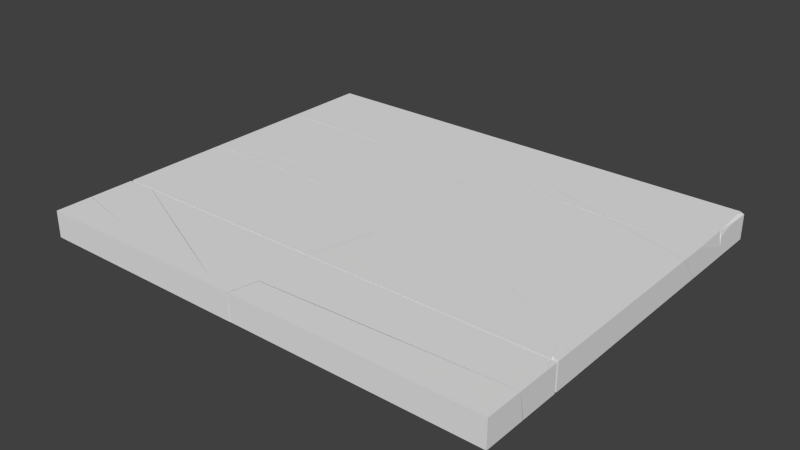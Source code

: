 # Source: SignPost_EXP_24.blend  (saved by Blender 2.76.0; exported with 4.5.12 LTS)
import bpy
from mathutils import Matrix  # noqa: F401  (used for matrix-valued properties, if any)

bpy.ops.wm.read_factory_settings(use_empty=True)
scene = bpy.context.scene
scene.name = 'Scene'

# ---- collections
col_collection_2 = bpy.data.collections.new('Collection 2'); scene.collection.children.link(col_collection_2)

# ---- world
world_world = bpy.data.worlds.new('World'); scene.world = world_world
world_world.color = (0.05088, 0.05088, 0.05088)
world_world.use_sun_shadow = False
world_world.sun_shadow_jitter_overblur = 0.0
world_world.cycles.sampling_method = 'MANUAL'
world_world.cycles.sample_map_resolution = 256

# ---- meshes
me_mesh_055 = bpy.data.meshes.new('Mesh.055')
me_mesh_055.from_pydata([(0.03214, -0.04376, 0.03508), (0.07051, -0.09651, -0.007265), (0.07051, -0.06076, 0.03508), (0.04694, -0.102, -0.03405), (0.07051, -0.102, -0.01492), (-0.1514, 0.06319, 0.03508), (-0.1998, 0.04178, -0.03405), (0.01476, 0.0956, 0.03508), (-0.1304, 0.05531, -0.03405), (0.07051, 0.1063, 0.03508), (0.07051, 0.09388, -0.03405), (0.07051, -0.102, -0.03405), (0.07051, -0.06076, 0.03508), (0.07051, -0.09651, -0.007265), (0.07051, -0.102, -0.01492), (0.07051, 0.09388, -0.03405), (0.07051, 0.1063, 0.03508), (0.01476, 0.0956, 0.03508), (-0.1514, 0.06319, 0.03508), (0.03214, -0.04376, 0.03508), (0.04694, -0.102, -0.03405), (-0.1998, 0.04178, -0.03405), (-0.1304, 0.05531, -0.03405)], [], [(19, 13, 12), (21, 18, 17, 22), (22, 17, 16, 15), (9, 2, 1, 14, 11, 10), (2, 9, 7, 5, 0), (20, 11, 14), (11, 20, 6, 8, 10), (18, 21, 3, 4, 13, 19)])
_k = set([(0, 2), (0, 5), (1, 2), (1, 14), (3, 4), (3, 21), (4, 13), (5, 7), (6, 8), (6, 20), (7, 9), (8, 10), (9, 10), (12, 13), (12, 19), (14, 20), (15, 16), (15, 22), (16, 17), (17, 18), (18, 19), (21, 22)])
me_mesh_055.attributes.new('sharp_edge', 'BOOLEAN', 'EDGE').data.foreach_set('value', [ (min(e.vertices), max(e.vertices)) in _k for e in me_mesh_055.edges])
_uv = me_mesh_055.uv_layers.new(name='UVMap')
_uv.uv.foreach_set('vector', [1.0, 0.3367, 1.0, 0.6233, 0.7131, 0.3381, 0.2947, 0.0, 0.7056, 0.0, 0.7021, 0.7021, 0.2932, 0.2932, 1.0, 0.2932, 1.0, 0.7021, 0.8431, 0.7021, 0.4343, 0.2931, 0.0007367, 0.0, 0.0007367, 0.0, 0.0007367, 0.0, 0.0007367, 0.0, 0.0007367, 0.0, 0.0007367, 0.0, 0.0007367, 0.0, 0.0007367, 0.0, 0.0007367, 0.0, 0.0007367, 0.0, 0.0007367, 0.0, 0.0007367, 0.0, 0.0007367, 0.0, 0.0007367, 0.0, 0.9973, 0.7561, 0.9781, 0.7561, 0.7768, 0.6221, 0.8334, 0.6095, 0.9973, 0.5735, 1.0, 0.2944, 1.0, 0.7053, 0.7867, 0.6588, 0.6725, 0.6539, 0.6233, 0.6233, 0.3367, 0.3367])
me_mesh_055.use_remesh_preserve_volume = False
me_mesh_055.use_remesh_preserve_attributes = False
me_mesh_055.use_mirror_vertex_groups = False
me_mesh_055.update()
me_mesh_054 = bpy.data.meshes.new('Mesh.054')
me_mesh_054.from_pydata([(-0.3302, -0.04584, 0.03369), (-0.3265, -0.03385, -0.03545), (-0.3278, -0.0632, -0.03545), (-0.3309, -0.0632, 0.03369), (-0.2991, 0.1026, 0.03369), (-0.3025, 0.08092, -0.03545), (-0.213, 0.1027, 0.03369), (-0.09671, 0.08122, -0.03545), (0.06969, 0.102, 0.03369), (0.02164, 0.08095, -0.03545), (0.1845, 0.03495, 0.03369), (0.2797, -0.0632, -0.02615), (0.2684, -0.0632, -0.03545), (0.2524, -0.004866, 0.03369), (0.2914, -0.05836, -0.009586), (0.2914, -0.0632, -0.01645), (0.2761, -0.0632, 0.03369), (0.2914, -0.0632, -0.004647), (-0.3265, -0.03385, -0.03545), (-0.3278, -0.0632, -0.03545), (-0.3309, -0.0632, 0.03369), (-0.3302, -0.04584, 0.03369), (-0.2991, 0.1026, 0.03369), (-0.3025, 0.08092, -0.03545), (-0.213, 0.1027, 0.03369), (-0.09671, 0.08122, -0.03545), (0.02164, 0.08095, -0.03545), (0.06969, 0.102, 0.03369), (0.2797, -0.0632, -0.02615), (0.2684, -0.0632, -0.03545), (0.1845, 0.03495, 0.03369), (0.2914, -0.05836, -0.009586), (0.2914, -0.0632, -0.01645), (0.2524, -0.004866, 0.03369), (0.2761, -0.0632, 0.03369), (0.2914, -0.0632, -0.004647)], [], [(21, 18, 19, 20), (23, 4, 24, 25), (27, 26, 25, 24), (30, 28, 29, 26, 27), (33, 31, 32, 28, 30), (31, 33, 34, 35), (17, 15, 14), (15, 17, 16, 3, 2, 12, 11), (3, 16, 13, 10, 8, 6, 22, 0), (12, 2, 1, 5, 7, 9), (21, 4, 23, 18)])
_k = set([(0, 3), (0, 22), (1, 2), (1, 5), (2, 3), (4, 21), (4, 24), (5, 7), (6, 8), (6, 22), (7, 9), (8, 10), (9, 12), (10, 13), (11, 12), (11, 15), (13, 16), (14, 15), (14, 17), (16, 17), (18, 19), (18, 23), (19, 20), (20, 21), (23, 25), (24, 27), (25, 26), (26, 29), (27, 30), (28, 29), (28, 32), (30, 33), (31, 32), (31, 35), (33, 34), (34, 35)])
me_mesh_054.attributes.new('sharp_edge', 'BOOLEAN', 'EDGE').data.foreach_set('value', [ (min(e.vertices), max(e.vertices)) in _k for e in me_mesh_054.edges])
_uv = me_mesh_054.uv_layers.new(name='UVMap')
_uv.uv.foreach_set('vector', [1.0, 0.2947, 1.0, 0.7042, 0.8195, 0.704, 0.8932, 0.2946, 1.0, 0.2982, 1.0, 0.7065, 0.7053, 0.7053, 0.2952, 0.2952, 0.297, 0.0, 0.7057, 0.0, 1.0, 0.2952, 1.0, 0.7053, 0.3379, 0.0, 0.7402, 0.0, 0.7934, 0.06754, 0.7057, 0.7057, 0.297, 0.297, 0.3368, 0.0, 0.6282, 0.0, 0.7349, 0.06041, 1.0, 0.2598, 1.0, 0.6621, 0.6282, 0.6282, 0.3368, 0.3368, 0.5718, 0.3367, 0.6391, 0.5949, 0.0007367, 0.0, 0.0007367, 0.0, 0.0007367, 0.0, 0.0007367, 0.0, 0.0007367, 0.0, 0.0007367, 0.0, 0.0007367, 0.0, 0.0007367, 0.0, 0.0007367, 0.0, 0.0007367, 0.0, 0.0007367, 0.0, 0.0007367, 0.0, 0.0007367, 0.0, 0.0007367, 0.0, 0.0007367, 0.0, 0.0007367, 0.0, 0.0007367, 0.0, 0.0007367, 0.0, 0.9786, 0.7561, 0.4922, 0.7561, 0.4933, 0.7287, 0.5129, 0.6218, 0.6807, 0.6215, 0.7773, 0.6217, 0.7053, 0.0, 0.7065, 0.7065, 0.2982, 0.2982, 0.2958, 0.0])
me_mesh_054.use_remesh_preserve_volume = False
me_mesh_054.use_remesh_preserve_attributes = False
me_mesh_054.use_mirror_vertex_groups = False
me_mesh_054.update()
me_mesh_053 = bpy.data.meshes.new('Mesh.053')
me_mesh_053.from_pydata([(0.184, -0.01859, 0.02874), (-0.1409, 0.0277, -0.04039), (-0.1704, 0.0411, -0.04039), (-0.1704, 0.1062, 0.004135), (-0.09111, 0.1062, 0.02874), (0.2808, -0.107, -0.00066), (-0.07092, -0.004472, -0.04039), (0.3761, -0.107, 0.02874), (0.2288, -0.107, 0.02874), (-0.1704, -0.009973, 0.02874), (-0.1704, 0.0197, -0.04039), (-0.1704, 0.1062, 0.02874), (-0.09111, 0.1062, 0.02874), (0.184, -0.01859, 0.02874), (-0.07092, -0.004472, -0.04039), (-0.1409, 0.0277, -0.04039), (0.2288, -0.107, 0.02874), (-0.1704, -0.009973, 0.02874), (-0.1704, 0.0197, -0.04039), (0.3761, -0.107, 0.02874), (-0.1704, 0.1062, 0.004135), (-0.1704, 0.0411, -0.04039), (0.2808, -0.107, -0.00066)], [], [(13, 15, 21, 20, 12), (22, 14, 15, 13, 19), (14, 22, 16, 17, 18), (4, 11, 9, 8, 7, 0), (3, 11, 4), (9, 11, 3, 2, 10), (7, 8, 5), (10, 2, 1, 6)])
_k = set([(0, 4), (0, 7), (1, 2), (1, 6), (2, 3), (3, 4), (5, 7), (5, 8), (6, 10), (8, 9), (9, 10), (12, 13), (12, 20), (13, 19), (14, 15), (14, 18), (15, 21), (16, 17), (16, 22), (17, 18), (19, 22), (20, 21)])
me_mesh_053.attributes.new('sharp_edge', 'BOOLEAN', 'EDGE').data.foreach_set('value', [ (min(e.vertices), max(e.vertices)) in _k for e in me_mesh_053.edges])
_uv = me_mesh_053.uv_layers.new(name='UVMap')
_uv.uv.foreach_set('vector', [0.3671, 0.0, 0.876, 0.0, 0.9223, 0.04698, 0.9221, 0.3795, 0.7979, 0.4373, 0.1933, 0.0, 0.7599, 0.0, 1.0, 0.124, 1.0, 0.6329, 0.3403, 0.2923, 0.2401, 0.0, 0.8067, 0.0, 0.9824, 0.2592, 0.6708, 0.5906, 0.1625, 0.08259, 0.0007367, 0.0, 0.0007367, 0.0, 0.0007367, 0.0, 0.0007367, 0.0, 0.0007367, 0.0, 0.0007367, 0.0, 0.0007367, 0.0, 0.0007367, 0.0, 0.0007367, 0.0, 0.0007367, 0.0, 0.0007367, 0.0, 0.0007367, 0.0, 0.0007367, 0.0, 0.0007367, 0.0, 0.0007367, 0.0, 0.0007367, 0.0, 0.0007367, 0.0, 0.0007367, 0.8544, 0.0007367, 0.8301, 0.02485, 0.8453, 0.0819, 0.8819])
me_mesh_053.use_remesh_preserve_volume = False
me_mesh_053.use_remesh_preserve_attributes = False
me_mesh_053.use_mirror_vertex_groups = False
me_mesh_053.update()
me_mesh_052 = bpy.data.meshes.new('Mesh.052')
me_mesh_052.from_pydata([(0.01089, -0.01242, -0.03002), (-0.02797, 0.04107, 0.01299), (0.01089, 0.02429, 0.01299), (-0.002759, -0.0174, 0.009476), (-0.007394, -0.009446, 0.01299), (0.01089, -0.0174, -0.02492), (0.01089, -0.0174, 0.01299), (-0.007394, -0.009446, 0.01299), (-0.02797, 0.04107, 0.01299), (0.01089, -0.0174, -0.02492), (-0.002759, -0.0174, 0.009476), (0.01089, -0.01242, -0.03002), (0.01089, 0.02429, 0.01299)], [], [(11, 8, 12), (10, 7, 8, 11, 9), (2, 6, 5, 0), (3, 6, 2, 1, 4), (5, 6, 3)])
_k = set([(0, 2), (0, 5), (1, 2), (1, 4), (3, 4), (3, 5), (7, 8), (7, 10), (8, 12), (9, 10), (9, 11), (11, 12)])
me_mesh_052.attributes.new('sharp_edge', 'BOOLEAN', 'EDGE').data.foreach_set('value', [ (min(e.vertices), max(e.vertices)) in _k for e in me_mesh_052.edges])
_uv = me_mesh_052.uv_layers.new(name='UVMap')
_uv.uv.foreach_set('vector', [0.6251, 0.6251, 0.3346, 0.3346, 0.6252, 0.3345, 0.4768, 0.0, 0.5115, 0.0, 1.0, 0.3346, 1.0, 0.6251, 0.8905, 0.5156, 0.0007367, 0.0, 0.0007367, 0.0, 0.0007367, 0.0, 0.0007367, 0.0, 0.0007367, 0.0, 0.0007367, 0.0, 0.0007367, 0.0, 0.0007367, 0.0, 0.0007367, 0.0, 0.0007367, 0.0, 0.0007367, 0.0, 0.0007367, 0.0])
me_mesh_052.use_remesh_preserve_volume = False
me_mesh_052.use_remesh_preserve_attributes = False
me_mesh_052.use_mirror_vertex_groups = False
me_mesh_052.update()
me_mesh_051 = bpy.data.meshes.new('Mesh.051')
me_mesh_051.from_pydata([(0.07122, -0.08993, 0.02388), (-0.02124, -0.03319, 0.03396), (-0.3653, 0.1232, 0.03396), (-0.4435, 0.1232, 0.009583), (-0.4435, 0.05793, -0.03517), (-0.3402, 0.01097, -0.03517), (0.00761, -0.08993, 0.004055), (0.1037, -0.08993, 0.03396), (0.02664, -0.08993, -0.03517), (0.1519, 0.03189, 0.03396), (0.1584, 0.1103, -0.03517), (0.1589, 0.1232, -0.03517), (0.1555, 0.1232, 0.03396), (0.1498, -0.01632, 0.03396), (0.1535, -0.004299, -0.03517), (0.1485, -0.02367, 0.03396), (0.1358, -0.08993, -0.01021), (0.1425, -0.05858, -0.03517), (0.1351, -0.08993, 0.03396), (0.1361, -0.08993, -0.03517), (-0.4435, 0.1232, -0.03517), (-0.02124, -0.03319, 0.03396), (-0.3653, 0.1232, 0.03396), (-0.4435, 0.1232, 0.009583), (-0.4435, 0.05793, -0.03517), (-0.3402, 0.01097, -0.03517), (0.00761, -0.08993, 0.004055), (0.07122, -0.08993, 0.02388), (0.1037, -0.08993, 0.03396), (0.02664, -0.08993, -0.03517), (0.1584, 0.1103, -0.03517), (0.1589, 0.1232, -0.03517), (0.1555, 0.1232, 0.03396), (0.1519, 0.03189, 0.03396), (0.1535, -0.004299, -0.03517), (0.1498, -0.01632, 0.03396), (0.1485, -0.02367, 0.03396), (0.1351, -0.08993, 0.03396), (0.1358, -0.08993, -0.01021), (0.1361, -0.08993, -0.03517), (0.1425, -0.05858, -0.03517)], [], [(27, 21, 22, 23, 24, 25, 26), (21, 27, 28), (26, 25, 29), (33, 30, 31, 32), (35, 34, 30, 33), (40, 38, 39), (12, 2, 1, 7, 37, 36, 13, 9), (11, 20, 3, 2, 12), (37, 7, 0, 6, 8, 19, 16), (3, 20, 4), (15, 34, 35), (38, 40, 34, 15, 18), (19, 8, 5, 4, 20, 11, 10, 14, 17)])
_k = set([(0, 6), (0, 7), (1, 2), (1, 7), (2, 3), (3, 4), (4, 5), (5, 8), (6, 8), (9, 12), (9, 13), (10, 11), (10, 14), (11, 12), (13, 36), (14, 17), (15, 18), (15, 35), (16, 19), (16, 37), (17, 19), (18, 38), (21, 22), (21, 28), (22, 23), (23, 24), (24, 25), (25, 29), (26, 27), (26, 29), (27, 28), (30, 31), (30, 34), (31, 32), (32, 33), (33, 35), (34, 40), (36, 37), (38, 39), (39, 40)])
me_mesh_051.attributes.new('sharp_edge', 'BOOLEAN', 'EDGE').data.foreach_set('value', [ (min(e.vertices), max(e.vertices)) in _k for e in me_mesh_051.edges])
_uv = me_mesh_051.uv_layers.new(name='UVMap')
_uv.uv.foreach_set('vector', [0.0934, 0.0, 0.2448, 0.0, 0.8032, 0.272, 0.9271, 0.5107, 0.9214, 0.8354, 0.7538, 0.7538, 0.1942, 0.1942, 0.2448, 0.2448, 0.0934, 0.0934, 0.245, 0.04587, 0.1942, 0.0, 0.7538, 0.0, 0.5666, 0.4006, 0.2968, 0.0, 0.7054, 0.0, 0.7853, 0.07993, 0.8605, 0.564, 0.2962, 0.0, 0.704, 0.0, 0.7054, 0.7054, 0.2968, 0.2968, 0.5129, 0.5129, 0.2706, 0.2706, 0.5134, 0.2442, 0.0007367, 0.0, 0.0007367, 0.0, 0.0007367, 0.0, 0.0007367, 0.0, 0.0007367, 0.0, 0.0007367, 0.0, 0.0007367, 0.0, 0.0007367, 0.0, 0.0007367, 0.0, 0.0007367, 0.0, 0.0007367, 0.0, 0.0007367, 0.0, 0.0007367, 0.0, 0.0007367, 0.0, 0.0007367, 0.0, 0.0007367, 0.0, 0.0007367, 0.0, 0.0007367, 0.0, 0.0007367, 0.0, 0.0007367, 0.0, 0.0007367, 0.0, 0.0007367, 0.0, 0.0007367, 0.0, 1.0, 0.2961, 0.704, 0.704, 0.2962, 0.2962, 1.0, 0.2706, 1.0, 0.5129, 0.704, 0.704, 0.2961, 0.2961, 0.6792, 0.04883, 0.4735, 0.9985, 0.3842, 0.9985, 0.085, 0.8837, 0.0007367, 0.8303, 0.0007367, 0.7561, 0.4922, 0.7561, 0.4918, 0.7708, 0.4872, 0.9047, 0.4788, 0.9629])
me_mesh_051.use_remesh_preserve_volume = False
me_mesh_051.use_remesh_preserve_attributes = False
me_mesh_051.use_mirror_vertex_groups = False
me_mesh_051.update()
me_mesh_050 = bpy.data.meshes.new('Mesh.050')
me_mesh_050.from_pydata([(0.1457, -0.06116, 0.02625), (0.003895, -0.05074, -0.04289), (0.02133, -0.04927, -0.04289), (0.153, -0.06054, 0.02625), (-0.04834, -0.07492, 0.02625), (-0.04834, -0.05444, -0.04289), (-0.04834, 0.002695, -0.04289), (-0.04834, 0.05498, -0.001324), (-0.001847, 0.05498, 0.02625), (-0.007912, 0.0595, 0.02625), (-0.04834, 0.0595, 0.002273), (-0.04834, 0.08966, 0.02625), (-0.04834, 0.0595, 0.02625), (0.003895, -0.05074, -0.04289), (0.02133, -0.04927, -0.04289), (0.153, -0.06054, 0.02625), (0.1457, -0.06116, 0.02625), (-0.04834, -0.07492, 0.02625), (-0.04834, -0.05444, -0.04289), (-0.04834, 0.05498, -0.001324), (-0.04834, 0.002695, -0.04289), (-0.001847, 0.05498, 0.02625), (-0.007912, 0.0595, 0.02625), (-0.04834, 0.0595, 0.002273), (-0.04834, 0.08966, 0.02625)], [], [(16, 13, 14, 15), (13, 16, 17, 18), (15, 14, 20, 19, 21), (5, 6, 2, 1), (22, 23, 24), (10, 12, 11), (9, 12, 10), (11, 12, 9), (4, 12, 7, 6, 5), (8, 12, 4, 0, 3), (7, 12, 8)])
_k = set([(0, 3), (0, 4), (1, 2), (1, 5), (2, 6), (3, 8), (4, 5), (6, 7), (7, 8), (9, 10), (9, 11), (10, 11), (13, 14), (13, 18), (14, 20), (15, 16), (15, 21), (16, 17), (17, 18), (19, 20), (19, 21), (22, 23), (22, 24), (23, 24)])
me_mesh_050.attributes.new('sharp_edge', 'BOOLEAN', 'EDGE').data.foreach_set('value', [ (min(e.vertices), max(e.vertices)) in _k for e in me_mesh_050.edges])
_uv = me_mesh_050.uv_layers.new(name='UVMap')
_uv.uv.foreach_set('vector', [0.295, 0.0, 0.7048, 0.0, 0.702, 0.702, 0.2939, 0.2939, 0.2952, 0.0, 0.705, 0.0, 0.967, 0.8219, 0.3658, 0.2212, 0.2939, 0.0, 0.702, 0.0, 0.9076, 0.2054, 0.8959, 0.4388, 0.7509, 0.4566, 0.0007367, 0.3278, 0.0007367, 0.2719, 0.05757, 0.3228, 0.04335, 0.3242, 0.7688, 0.4745, 0.8948, 0.459, 0.8881, 0.5937, 0.0007367, 0.0, 0.0007367, 0.0, 0.0007367, 0.0, 0.0007367, 0.0, 0.0007367, 0.0, 0.0007367, 0.0, 0.0007367, 0.0, 0.0007367, 0.0, 0.0007367, 0.0, 0.0007367, 0.0, 0.0007367, 0.0, 0.0007367, 0.0, 0.0007367, 0.0, 0.0007367, 0.0, 0.0007367, 0.0, 0.0007367, 0.0, 0.0007367, 0.0, 0.0007367, 0.0, 0.0007367, 0.0, 0.0007367, 0.0, 0.0007367, 0.0, 0.0007367, 0.0])
me_mesh_050.use_remesh_preserve_volume = False
me_mesh_050.use_remesh_preserve_attributes = False
me_mesh_050.use_mirror_vertex_groups = False
me_mesh_050.update()
me_mesh_049 = bpy.data.meshes.new('Mesh.049')
me_mesh_049.from_pydata([(0.252, -0.07572, -0.03771), (0.2487, -0.1118, 0.03143), (0.2455, -0.1258, 0.03143), (0.2445, -0.1091, -0.03771), (0.2581, -0.04785, -0.03771), (0.2634, -0.04508, 0.03143), (0.2585, -0.03617, -0.03771), (0.2612, -0.02721, -0.005146), (-0.1645, -0.1429, 0.03143), (-0.296, -0.1318, -0.03771), (-0.1716, -0.1378, 0.03143), (-0.313, -0.1196, -0.03771), (-0.3192, -0.02721, 0.03143), (-0.3655, -0.02721, 0.004116), (-0.3655, -0.0803, -0.03771), (-0.3655, -0.02269, 0.007681), (-0.3253, -0.02269, 0.03143), (-0.3655, 0.007448, 0.03143), (-0.2796, 0.1428, 0.03143), (-0.09548, 0.1975, -0.03053), (-0.1039, 0.1975, -0.03771), (-0.3655, 0.1418, -0.03771), (-0.3655, 0.1245, 0.03143), (-0.02151, 0.1975, 0.03143), (0.2315, 0.1975, -0.03771), (0.235, 0.1975, 0.03143), (0.2647, 0.003757, 0.03143), (0.2597, 0.01348, -0.03771), (0.2642, -0.01715, 0.03143), (0.2625, -0.02269, 0.01129), (0.2588, -0.02269, -0.03771), (0.2641, -0.02269, 0.03143), (-0.3655, -0.02269, -0.03771), (0.2487, -0.1118, 0.03143), (0.2455, -0.1258, 0.03143), (0.2445, -0.1091, -0.03771), (0.252, -0.07572, -0.03771), (0.2634, -0.04508, 0.03143), (0.2581, -0.04785, -0.03771), (0.2585, -0.03617, -0.03771), (0.2588, -0.02269, -0.03771), (0.2588, -0.02269, -0.03771), (0.2612, -0.02721, -0.005146), (-0.296, -0.1318, -0.03771), (-0.1645, -0.1429, 0.03143), (-0.313, -0.1196, -0.03771), (-0.1716, -0.1378, 0.03143), (-0.3192, -0.02721, 0.03143), (-0.3655, -0.02721, 0.004116), (-0.3655, -0.0803, -0.03771), (-0.3655, -0.02269, 0.007681), (-0.3253, -0.02269, 0.03143), (-0.3655, 0.007448, 0.03143), (-0.09548, 0.1975, -0.03053), (-0.1039, 0.1975, -0.03771), (-0.3655, 0.1418, -0.03771), (-0.3655, 0.1245, 0.03143), (-0.2796, 0.1428, 0.03143), (-0.02151, 0.1975, 0.03143), (0.2641, -0.02269, 0.03143), (0.2641, -0.02269, 0.03143), (0.2641, -0.02269, 0.03143), (0.2597, 0.01348, -0.03771), (0.2642, -0.01715, 0.03143), (0.2315, 0.1975, -0.03771), (0.2625, -0.02269, 0.01129), (0.235, 0.1975, 0.03143), (0.2647, 0.003757, 0.03143)], [], [(36, 33, 34, 35), (38, 37, 33, 36), (37, 38, 39, 42, 60), (42, 39, 40), (46, 45, 43, 44), (45, 46, 47, 13, 49), (50, 51, 52), (57, 53, 54, 55, 56), (53, 57, 58), (44, 43, 35, 34), (48, 32, 14), (62, 67, 63, 65, 41), (65, 63, 61), (30, 32, 21, 20, 64, 27), (31, 16, 15, 32, 30, 29), (17, 22, 21, 32, 15), (64, 20, 19, 23, 66), (66, 23, 18, 22, 17, 16, 31, 28, 26), (67, 62, 24, 25), (30, 32, 48, 12, 59, 7), (14, 32, 30, 6, 4, 0, 3, 9, 11), (59, 12, 10, 8, 2, 1, 5)])
_k = set([(0, 3), (0, 4), (1, 2), (1, 5), (2, 8), (3, 9), (4, 6), (5, 59), (6, 30), (7, 30), (7, 59), (8, 10), (9, 11), (10, 12), (11, 14), (12, 48), (13, 47), (13, 49), (14, 48), (15, 16), (15, 17), (16, 17), (18, 22), (18, 23), (19, 20), (19, 23), (20, 21), (21, 22), (24, 25), (24, 62), (25, 67), (26, 28), (26, 66), (27, 30), (27, 64), (28, 31), (29, 30), (29, 31), (33, 34), (33, 37), (34, 44), (35, 36), (35, 43), (36, 38), (37, 60), (38, 39), (39, 40), (40, 42), (41, 62), (41, 65), (42, 60), (43, 45), (44, 46), (45, 49), (46, 47), (50, 51), (50, 52), (51, 52), (53, 54), (53, 58), (54, 55), (55, 56), (56, 57), (57, 58), (61, 63), (61, 65), (63, 67), (64, 66)])
me_mesh_049.attributes.new('sharp_edge', 'BOOLEAN', 'EDGE').data.foreach_set('value', [ (min(e.vertices), max(e.vertices)) in _k for e in me_mesh_049.edges])
_uv = me_mesh_049.uv_layers.new(name='UVMap')
_uv.uv.foreach_set('vector', [0.2943, 0.0, 0.7044, 0.0, 1.0, 0.295, 1.0, 0.7041, 0.2937, 0.0, 0.7029, 0.0, 0.7044, 0.7044, 0.2943, 0.2943, 0.2971, 0.0, 0.7063, 0.0, 1.0, 0.2936, 1.0, 0.4862, 0.7468, 0.4494, 0.4862, 0.4862, 0.2936, 0.2936, 0.421, 0.2937, 0.2953, 0.0, 0.7039, 0.0, 0.7026, 0.7026, 0.2948, 0.2948, 0.7039, 0.7039, 0.2953, 0.2953, 0.7309, 0.2947, 0.864, 0.4561, 0.8587, 0.7037, 0.8644, 0.435, 0.7487, 0.2946, 0.8674, 0.2945, 1.0, 0.2775, 1.0, 0.6545, 0.9394, 0.6373, 0.4068, 0.1027, 0.8251, 0.102, 0.6545, 0.6545, 0.2775, 0.2775, 0.6799, 0.2888, 1.0, 0.2948, 1.0, 0.7026, 0.2959, 0.0, 0.705, 0.0, 0.0007367, 0.0, 0.0007367, 0.0, 0.0007367, 0.0, 1.0, 0.2942, 1.0, 0.7028, 0.7025, 0.7025, 0.5834, 0.5834, 0.4854, 0.2937, 1.0, 0.5834, 1.0, 0.7025, 0.8606, 0.5632, 0.51, 0.2166, 0.0007367, 0.2166, 0.0007367, 0.05332, 0.2141, -0.00197, 0.4877, -0.002001, 0.5107, 0.1807, 0.0007367, 0.0, 0.0007367, 0.0, 0.0007367, 0.0, 0.0007367, 0.0, 0.0007367, 0.0, 0.0007367, 0.0, 0.0007367, 0.0, 0.0007367, 0.0, 0.0007367, 0.0, 0.0007367, 0.0, 0.0007367, 0.0, 0.0007367, 0.0, 0.0007367, 0.0, 0.0007367, 0.0, 0.0007367, 0.0, 0.0007367, 0.0, 0.0007367, 0.0, 0.0007367, 0.0, 0.0007367, 0.0, 0.0007367, 0.0, 0.0007367, 0.0, 0.0007367, 0.0, 0.0007367, 0.0, 0.0007367, 0.0, 0.0007367, 0.0, 0.2972, 0.0, 0.7058, 0.0, 0.8734, 0.6742, 0.3394, 0.1399, 0.0007367, 0.0, 0.0007367, 0.0, 0.0007367, 0.0, 0.0007367, 0.0, 0.0007367, 0.0, 0.0007367, 0.0, 0.0007367, 0.2727, 0.0007367, 0.2207, 0.5099, 0.2207, 0.5097, 0.2295, 0.5095, 0.2409, 0.5044, 0.2682, 0.4983, 0.3009, 0.0574, 0.3231, 0.04356, 0.3112, 0.0007367, 0.0, 0.0007367, 0.0, 0.0007367, 0.0, 0.0007367, 0.0, 0.0007367, 0.0, 0.0007367, 0.0, 0.0007367, 0.0])
me_mesh_049.use_remesh_preserve_volume = False
me_mesh_049.use_remesh_preserve_attributes = False
me_mesh_049.use_mirror_vertex_groups = False
me_mesh_049.update()
me_mesh_048 = bpy.data.meshes.new('Mesh.048')
me_mesh_048.from_pydata([(-0.2602, -0.005186, 0.02767), (-0.2602, -0.03561, 0.006806), (-0.1933, -0.03561, 0.02767), (0.3435, -0.005959, -0.04147), (0.3396, -0.01814, 0.02767), (0.3389, -0.03561, 0.02767), (0.3424, -0.03561, -0.04147), (-0.2602, 0.1012, -0.04147), (-0.2602, 0.08834, 0.02767), (-0.2602, -0.03561, -0.04147), (-0.2602, -0.005186, 0.02767), (-0.2602, -0.03561, 0.006806), (-0.1933, -0.03561, 0.02767), (0.3396, -0.01814, 0.02767), (0.3389, -0.03561, 0.02767), (0.3424, -0.03561, -0.04147), (0.3435, -0.005959, -0.04147), (-0.2602, 0.1012, -0.04147), (-0.2602, 0.08834, 0.02767)], [], [(10, 11, 12), (16, 13, 14, 15), (0, 18, 17, 9, 1), (18, 0, 2, 5, 4), (6, 9, 17, 3), (5, 2, 1, 9, 6), (16, 7, 8, 13)])
_k = set([(0, 1), (0, 2), (1, 2), (3, 6), (3, 17), (4, 5), (4, 18), (5, 6), (7, 8), (7, 16), (8, 13), (10, 11), (10, 12), (11, 12), (13, 14), (14, 15), (15, 16), (17, 18)])
me_mesh_048.attributes.new('sharp_edge', 'BOOLEAN', 'EDGE').data.foreach_set('value', [ (min(e.vertices), max(e.vertices)) in _k for e in me_mesh_048.edges])
_uv = me_mesh_048.uv_layers.new(name='UVMap')
_uv.uv.foreach_set('vector', [0.9302, 0.3338, 0.9275, 0.4852, 0.8215, 0.2809, 1.0, 0.2947, 1.0, 0.7035, 0.8922, 0.5956, 0.817, 0.1116, 0.0007367, 0.0, 0.0007367, 0.0, 0.0007367, 0.0, 0.0007367, 0.0, 0.0007367, 0.0, 0.0007367, 0.0, 0.0007367, 0.0, 0.0007367, 0.0, 0.0007367, 0.0, 0.0007367, 0.0, 0.4923, 0.7561, 0.0007367, 0.7561, 0.0007367, 0.6286, 0.4933, 0.7285, 0.0007367, 0.0, 0.0007367, 0.0, 0.0007367, 0.0, 0.0007367, 0.0, 0.0007367, 0.0, 0.7053, 0.0, 0.7089, 0.6999, 0.3358, 0.2866, 0.2965, 0.0])
me_mesh_048.use_remesh_preserve_volume = False
me_mesh_048.use_remesh_preserve_attributes = False
me_mesh_048.use_mirror_vertex_groups = False
me_mesh_048.update()
me_mesh_047 = bpy.data.meshes.new('Mesh.047')
me_mesh_047.from_pydata([(0.08713, 0.02458, 0.02383), (0.02972, -0.01119, -0.01026), (0.01094, -0.01119, -0.01633), (-0.03259, 0.05933, 0.0001889), (-0.03259, 0.1138, 0.02383), (0.02891, -0.01119, 0.02383), (0.005325, -0.01119, -0.01801), (-0.03259, 0.01838, -0.01696), (-0.03259, -0.01119, -0.01382), (0.02399, -0.01477, -0.01366), (0.01616, -0.01965, -0.01831), (0.0231, -0.01477, 0.02383), (-0.03259, -0.04939, -0.00977), (-0.03259, -0.04898, 0.02383), (-0.03259, -0.01119, 0.02383), (-0.03259, 0.1138, 0.02383), (-0.03259, 0.05933, 0.0001889), (-0.03259, 0.01838, -0.01696), (-0.03259, -0.01119, -0.01382), (-0.03259, -0.01119, -0.01382), (0.005325, -0.01119, -0.01801), (0.01094, -0.01119, -0.01633), (0.01094, -0.01119, -0.01633), (0.01094, -0.01119, -0.01633), (0.02972, -0.01119, -0.01026), (0.02891, -0.01119, 0.02383), (0.08713, 0.02458, 0.02383), (-0.03259, -0.04898, 0.02383), (-0.03259, -0.04939, -0.00977), (0.0231, -0.01477, 0.02383), (0.02399, -0.01477, -0.01366)], [], [(26, 24, 21, 16, 4), (24, 26, 5), (20, 17, 16, 21), (17, 20, 18), (14, 15, 3, 7, 19), (25, 14, 19, 6, 2, 1), (15, 14, 25, 0), (30, 10, 22), (27, 10, 30, 29), (28, 10, 27), (10, 28, 8, 22), (13, 14, 19, 12), (11, 14, 13), (19, 14, 11, 9, 23)])
_k = set([(0, 15), (0, 25), (1, 2), (1, 25), (2, 6), (3, 7), (3, 15), (4, 16), (4, 26), (5, 24), (5, 26), (6, 19), (7, 19), (8, 22), (8, 28), (9, 11), (9, 23), (11, 13), (12, 13), (12, 19), (16, 17), (17, 18), (18, 20), (19, 23), (20, 21), (21, 24), (22, 30), (27, 28), (27, 29), (29, 30)])
me_mesh_047.attributes.new('sharp_edge', 'BOOLEAN', 'EDGE').data.foreach_set('value', [ (min(e.vertices), max(e.vertices)) in _k for e in me_mesh_047.edges])
_uv = me_mesh_047.uv_layers.new(name='UVMap')
_uv.uv.foreach_set('vector', [0.5451, 0.0, 0.9131, 0.0, 1.0, 0.05304, 1.0, 0.4956, 0.8443, 0.7425, 1.0, 0.08694, 1.0, 0.4549, 0.771, 0.2261, 0.1099, 0.0, 0.4944, 0.0, 0.4956, 0.4956, 0.05304, 0.05304, 0.4944, 0.4944, 0.1099, 0.1099, 0.4933, 0.2787, 0.0007367, 0.0, 0.0007367, 0.0, 0.0007367, 0.0, 0.0007367, 0.0, 0.0007367, 0.0, 0.0007367, 0.0, 0.0007367, 0.0, 0.0007367, 0.0, 0.0007367, 0.0, 0.0007367, 0.0, 0.0007367, 0.0, 0.0007367, 0.0, 0.0007367, 0.0, 0.0007367, 0.0, 0.0007367, 0.0, 0.9498, 0.0, 1.0, 0.0, 1.0, 0.03063, 0.5448, 0.0, 1.0, 0.0, 1.0, 0.05021, 0.7481, 0.2032, 1.0, 0.5081, 1.0, 1.0, 0.5541, 0.5045, 0.0, 0.0, 0.4919, 0.0, 0.4932, 0.2526, 0.06346, 0.06346, 0.0007367, 0.0, 0.0007367, 0.0, 0.0007367, 0.0, 0.0007367, 0.0, 0.0007367, 0.0, 0.0007367, 0.0, 0.0007367, 0.0, 0.0007367, 0.0, 0.0007367, 0.0, 0.0007367, 0.0, 0.0007367, 0.0, 0.0007367, 0.0])
me_mesh_047.use_remesh_preserve_volume = False
me_mesh_047.use_remesh_preserve_attributes = False
me_mesh_047.use_mirror_vertex_groups = False
me_mesh_047.update()
me_mesh_046 = bpy.data.meshes.new('Mesh.046')
me_mesh_046.from_pydata([(0.2184, 0.02382, -0.03457), (0.00257, 0.03334, 0.03457), (0.07898, 0.01022, 0.03457), (0.2633, 0.01022, -0.03457), (0.04432, 0.07631, -0.03457), (-0.07066, 0.05543, 0.03457), (0.0112, 0.07323, -0.03457), (-0.1492, 0.04813, 0.03457), (-0.273, 0.04669, -0.03457), (-0.2682, 0.03702, 0.03457), (-0.2689, 0.01022, 0.03457), (-0.274, 0.01022, -0.03457), (0.3234, -0.06375, 0.03457), (0.3234, -0.007968, -0.03457), (0.2783, 0.005696, -0.03457), (0.09393, 0.005696, 0.03457), (-0.07691, -0.04504, 0.03457), (0.1835, -0.09305, -0.03457), (0.3234, -0.1169, -0.03457), (0.3234, -0.1133, 0.03457), (-0.2695, -0.01207, 0.03457), (-0.2747, -0.01464, -0.03457), (0.00257, 0.03334, 0.03457), (0.07898, 0.01022, 0.03457), (0.2633, 0.01022, -0.03457), (0.2184, 0.02382, -0.03457), (0.04432, 0.07631, -0.03457), (-0.07066, 0.05543, 0.03457), (0.0112, 0.07323, -0.03457), (-0.1492, 0.04813, 0.03457), (-0.2682, 0.03702, 0.03457), (-0.273, 0.04669, -0.03457), (-0.2689, 0.01022, 0.03457), (-0.2689, 0.01022, 0.03457), (-0.2689, 0.01022, 0.03457), (-0.2695, -0.01207, 0.03457), (-0.2747, -0.01464, -0.03457), (-0.274, 0.01022, -0.03457), (-0.274, 0.01022, -0.03457), (-0.274, 0.01022, -0.03457), (0.3234, -0.06375, 0.03457), (0.3234, -0.007968, -0.03457), (0.2783, 0.005696, -0.03457), (0.09393, 0.005696, 0.03457), (0.3234, -0.1133, 0.03457), (0.3234, -0.1169, -0.03457), (-0.07691, -0.04504, 0.03457), (0.1835, -0.09305, -0.03457)], [], [(25, 22, 23, 24), (22, 25, 26, 27), (27, 26, 28, 29), (31, 30, 29, 28), (36, 35, 32, 37), (43, 10, 20, 16, 19, 12), (3, 39, 8, 6, 4, 0), (2, 33, 39, 3), (33, 2, 1, 5, 7, 9), (40, 41, 14, 15), (46, 47, 45, 44), (35, 36, 47, 46), (12, 19, 18, 13), (31, 11, 34, 30), (38, 42, 13, 18, 17, 21), (42, 38, 10, 43)])
_k = set([(0, 3), (0, 4), (1, 2), (1, 5), (2, 3), (4, 6), (5, 7), (6, 8), (7, 9), (8, 39), (9, 33), (10, 20), (10, 38), (11, 31), (11, 34), (12, 13), (12, 43), (13, 42), (14, 15), (14, 41), (15, 40), (16, 19), (16, 20), (17, 18), (17, 21), (18, 19), (21, 38), (22, 23), (22, 27), (23, 24), (24, 25), (25, 26), (26, 28), (27, 29), (28, 31), (29, 30), (30, 34), (32, 35), (32, 37), (33, 39), (35, 46), (36, 37), (36, 47), (40, 41), (42, 43), (44, 45), (44, 46), (45, 47)])
me_mesh_046.attributes.new('sharp_edge', 'BOOLEAN', 'EDGE').data.foreach_set('value', [ (min(e.vertices), max(e.vertices)) in _k for e in me_mesh_046.edges])
_uv = me_mesh_046.uv_layers.new(name='UVMap')
_uv.uv.foreach_set('vector', [1.0, 0.2938, 1.0, 0.7029, 0.8547, 0.5576, 0.9145, 0.2084, 0.2971, 0.0, 0.7062, 0.0, 0.7029, 0.7029, 0.2958, 0.2958, 1.0, 0.2958, 1.0, 0.7029, 0.7021, 0.7021, 0.294, 0.294, 0.2952, 0.0, 0.7049, 0.0, 1.0, 0.294, 1.0, 0.7021, 0.7029, 0.7029, 0.2955, 0.2955, 0.2964, 0.04309, 0.7039, 0.414, 0.0007367, 0.0, 0.0007367, 0.0, 0.0007367, 0.0, 0.0007367, 0.0, 0.0007367, 0.0, 0.0007367, 0.0, 0.9483, 0.2166, 0.51, 0.2166, 0.5108, 0.1804, 0.7426, 0.154, 0.7697, 0.151, 0.9116, 0.2031, 0.0007367, 0.0, 0.0007367, 0.0, 0.0007367, 0.0, 0.0007367, 0.0, 0.0007367, 0.0, 0.0007367, 0.0, 0.0007367, 0.0, 0.0007367, 0.0, 0.0007367, 0.0, 0.0007367, 0.0, 0.3899, 0.09298, 0.8002, 0.09415, 0.8861, 0.18, 0.8263, 0.5292, 1.0, 0.2956, 1.0, 0.703, 0.7806, 0.703, 0.3722, 0.2956, 0.2955, 0.0, 0.7029, 0.0, 0.703, 0.703, 0.2956, 0.2956, 0.0007367, 0.0, 0.0007367, 0.0, 0.0007367, 0.0, 0.0007367, 0.0, 1.0, 0.7048, 0.7042, 0.3497, 0.3336, 0.2965, 1.0, 0.2951, 0.5099, 0.2207, 0.9605, 0.2207, 0.9973, 0.2341, 0.9973, 0.3407, 0.8832, 0.3174, 0.5094, 0.2406, 0.0007367, 0.0, 0.0007367, 0.0, 0.0007367, 0.0, 0.0007367, 0.0])
me_mesh_046.use_remesh_preserve_volume = False
me_mesh_046.use_remesh_preserve_attributes = False
me_mesh_046.use_mirror_vertex_groups = False
me_mesh_046.update()
me_mesh_045 = bpy.data.meshes.new('Mesh.045')
me_mesh_045.from_pydata([(-0.2119, -0.1236, 0.03655), (0.05988, -0.1588, -0.03258), (0.2543, -0.1931, -0.03258), (0.2506, -0.2052, 0.03655), (-0.3496, -0.09924, 0.03655), (-0.3496, -0.08636, -0.03258), (0.265, -0.142, -0.03258), (0.2762, -0.08382, 0.03655), (0.2782, -0.07895, -0.03258), (0.2817, -0.05747, 0.03655), (0.272, -0.008581, -0.03258), (0.2626, 0.1556, 0.03655), (0.2622, 0.09781, -0.03258), (-0.2869, 0.05649, 0.003023), (-0.2299, 0.09192, 0.03655), (-0.05704, 0.05649, -0.03258), (0.2667, 0.1107, 0.03655), (0.2691, 0.05649, 0.005125), (0.266, 0.05649, -0.03258), (-0.2878, 0.05649, 0.03655), (0.2715, 0.05649, 0.03655), (-0.3496, 0.01794, 0.003219), (-0.3009, 0.04781, -0.005196), (-0.3136, 0.002818, -0.03258), (-0.3496, -0.02708, -0.03258), (-0.3496, 0.01867, 0.03655), (-0.2844, 0.02686, -0.03258), (-0.2937, 0.05292, 0.03655), (-0.2927, 0.05292, -0.0003567), (-0.1017, 0.0507, -0.03258), (-0.08461, 0.05292, -0.03258), (0.2506, -0.2052, 0.03655), (-0.2119, -0.1236, 0.03655), (-0.3496, -0.09924, 0.03655), (-0.3496, -0.08636, -0.03258), (0.2762, -0.08382, 0.03655), (0.2817, -0.05747, 0.03655), (-0.3496, -0.02708, -0.03258), (-0.3496, 0.01794, 0.003219), (-0.2844, 0.02686, -0.03258), (-0.3136, 0.002818, -0.03258), (-0.3496, 0.01867, 0.03655), (-0.1017, 0.0507, -0.03258), (-0.08461, 0.05292, -0.03258), (0.272, -0.008581, -0.03258), (0.2782, -0.07895, -0.03258), (0.265, -0.142, -0.03258), (0.2543, -0.1931, -0.03258), (0.05988, -0.1588, -0.03258), (-0.2927, 0.05292, -0.0003567), (-0.2937, 0.05292, 0.03655), (0.2715, 0.05649, 0.03655), (0.2715, 0.05649, 0.03655), (0.2715, 0.05649, 0.03655), (-0.2299, 0.09192, 0.03655), (0.2626, 0.1556, 0.03655), (0.2622, 0.09781, -0.03258), (-0.05704, 0.05649, -0.03258), (-0.2869, 0.05649, 0.003023), (0.2667, 0.1107, 0.03655), (0.2691, 0.05649, 0.005125), (0.2691, 0.05649, 0.005125), (0.2691, 0.05649, 0.005125), (0.266, 0.05649, -0.03258), (0.266, 0.05649, -0.03258), (0.266, 0.05649, -0.03258), (-0.2878, 0.05649, 0.03655)], [], [(32, 48, 47, 31), (48, 32, 33, 34), (46, 35, 31, 47), (45, 36, 35, 46), (38, 22, 40, 37), (40, 22, 39), (39, 22, 42), (22, 49, 43, 42), (4, 41, 21, 24, 5), (36, 45, 44, 60, 51), (60, 44, 65), (56, 55, 59, 61, 64), (54, 58, 19), (61, 59, 52), (66, 53, 16, 11, 14), (53, 66, 13, 57, 63, 62), (63, 57, 12), (58, 54, 55, 56, 15), (25, 22, 38), (22, 25, 50, 49), (20, 27, 41, 4, 0, 3, 7, 9), (5, 24, 23, 26, 29, 30, 18, 10, 8, 6, 2, 1), (18, 30, 28, 27, 20, 17)])
_k = set([(0, 3), (0, 4), (1, 2), (1, 5), (2, 6), (3, 7), (4, 5), (6, 8), (7, 9), (8, 10), (9, 20), (10, 18), (11, 14), (11, 16), (12, 57), (12, 63), (13, 57), (13, 66), (14, 66), (15, 56), (15, 58), (16, 53), (17, 18), (17, 20), (19, 54), (19, 58), (21, 24), (21, 41), (23, 24), (23, 26), (25, 38), (25, 50), (26, 29), (27, 28), (27, 41), (28, 30), (29, 30), (31, 32), (31, 35), (32, 33), (33, 34), (34, 48), (35, 36), (36, 51), (37, 38), (37, 40), (39, 40), (39, 42), (42, 43), (43, 49), (44, 45), (44, 65), (45, 46), (46, 47), (47, 48), (49, 50), (51, 60), (52, 59), (52, 61), (53, 62), (54, 55), (55, 59), (56, 64), (60, 65), (61, 64), (62, 63)])
me_mesh_045.attributes.new('sharp_edge', 'BOOLEAN', 'EDGE').data.foreach_set('value', [ (min(e.vertices), max(e.vertices)) in _k for e in me_mesh_045.edges])
_uv = me_mesh_045.uv_layers.new(name='UVMap')
_uv.uv.foreach_set('vector', [0.2858, 0.0, 0.6998, 0.0, 1.0, 0.2965, 1.0, 0.7054, 0.6998, 0.6998, 0.2858, 0.2858, 0.362, 0.07634, 0.9264, 0.07676, 0.297, 0.0, 0.7065, 0.0, 0.7054, 0.7054, 0.2965, 0.2965, 1.0, 0.2953, 1.0, 0.7058, 0.7065, 0.7065, 0.297, 0.297, 0.5049, 0.0, 1.0, 0.0, 1.0, 0.3545, 0.6612, 0.4291, 0.3545, 0.3545, 0.0, 0.0, 0.3551, 0.0, 0.6449, 0.0, 1.0, 0.0, 1.0, 0.3538, 0.0, 0.0, 0.05273, 0.0, 0.3993, 0.3785, 0.3538, 0.3538, 0.0007367, 0.0, 0.0007367, 0.0, 0.0007367, 0.0, 0.0007367, 0.0, 0.0007367, 0.0, 0.2942, 0.0, 0.7047, 0.0, 1.0, 0.2937, 1.0, 0.5041, 0.7574, 0.4607, 0.5041, 0.5041, 0.2937, 0.2937, 0.702, 0.2944, 1.0, 0.2949, 1.0, 0.7025, 0.702, 0.702, 0.5163, 0.5163, 0.7257, 0.2944, 0.4549, 0.4549, 0.08955, 0.08955, 0.4561, 0.2281, 1.0, 0.5163, 1.0, 0.702, 0.7724, 0.4756, 0.0007367, 0.0, 0.0007367, 0.0, 0.0007367, 0.0, 0.0007367, 0.0, 0.0007367, 0.0, 0.0007367, 0.0, 0.0007367, 0.0, 0.0007367, 0.0, 0.0007367, 0.0, 0.0007367, 0.0, 0.0007367, 0.0, 0.5029, 0.4977, 0.2394, 0.4977, 0.4999, 0.4572, 0.08955, 0.0, 0.4549, 0.0, 0.7025, 0.7025, 0.2949, 0.2949, 0.4725, 0.4182, 1.0, 0.5428, 1.0, 1.0, 0.5049, 0.5049, 5.96e-08, 5.96e-08, 0.4572, 0.0, 0.4562, 0.2052, 0.05273, 0.05273, 0.0007367, 0.0, 0.0007367, 0.0, 0.0007367, 0.0, 0.0007367, 0.0, 0.0007367, 0.0, 0.0007367, 0.0, 0.0007367, 0.0, 0.0007367, 0.0, 0.0007367, 0.6289, 0.0007367, 0.5736, 0.0301, 0.5457, 0.05394, 0.5233, 0.2029, 0.5011, 0.2169, 0.499, 0.5032, 0.499, 0.5078, 0.5564, 0.5129, 0.622, 0.5021, 0.6808, 0.4934, 0.7283, 0.3348, 0.6963, 0.0007367, 0.0, 0.0007367, 0.0, 0.0007367, 0.0, 0.0007367, 0.0, 0.0007367, 0.0, 0.0007367, 0.0])
me_mesh_045.use_remesh_preserve_volume = False
me_mesh_045.use_remesh_preserve_attributes = False
me_mesh_045.use_mirror_vertex_groups = False
me_mesh_045.update()
me_mesh_044 = bpy.data.meshes.new('Mesh.044')
me_mesh_044.from_pydata([(0.004293, -0.009207, -0.004356), (-0.006371, 0.009092, 0.003727), (0.004293, 0.009092, -0.02314), (0.004293, -0.02262, 0.009506), (-0.008654, 0.009092, 0.009506), (0.004293, 0.009092, 0.009506), (0.004293, -0.009207, -0.004356), (0.004293, -0.02262, 0.009506), (-0.008654, 0.009092, 0.009506), (-0.006371, 0.009092, 0.003727), (0.004293, 0.009092, -0.02314)], [], [(6, 9, 10), (9, 6, 7, 8), (3, 5, 4), (5, 3, 0, 2), (4, 5, 2, 1)])
_k = set([(0, 2), (0, 3), (1, 2), (1, 4), (3, 4), (6, 7), (6, 10), (7, 8), (8, 9), (9, 10)])
me_mesh_044.attributes.new('sharp_edge', 'BOOLEAN', 'EDGE').data.foreach_set('value', [ (min(e.vertices), max(e.vertices)) in _k for e in me_mesh_044.edges])
_uv = me_mesh_044.uv_layers.new(name='UVMap')
_uv.uv.foreach_set('vector', [0.3748, 0.0, 0.4545, 0.0, 0.7776, 0.4027, 1.0, 0.5455, 1.0, 0.6252, 0.8203, 0.4894, 0.9475, 0.4888, 0.0007367, 0.0, 0.0007367, 0.0, 0.0007367, 0.0, 0.0007367, 0.0, 0.0007367, 0.0, 0.0007367, 0.0, 0.0007367, 0.0, 0.0007367, 0.0, 0.0007367, 0.0, 0.0007367, 0.0, 0.0007367, 0.0])
me_mesh_044.use_remesh_preserve_volume = False
me_mesh_044.use_remesh_preserve_attributes = False
me_mesh_044.use_mirror_vertex_groups = False
me_mesh_044.update()
me_mesh_043 = bpy.data.meshes.new('Mesh.043')
me_mesh_043.from_pydata([(-0.03253, 0.04347, 0.03739), (-0.06382, 0.04275, -0.03175), (-0.1697, 0.02717, -0.03175), (-0.2853, 0.006272, 0.03739), (0.1058, 0.06363, 0.03739), (0.1092, 0.06646, -0.004888), (0.04066, 0.05798, -0.03175), (0.1092, 0.06791, -0.03175), (0.04956, -0.03924, -0.03175), (-0.135, -0.03924, 0.03739), (-0.12, -0.04376, 0.03739), (0.06451, -0.04376, -0.03175), (0.1092, -0.05728, -0.03175), (0.1092, -0.1131, 0.03739), (0.1092, -0.03924, -0.03175), (0.1092, -0.03924, 0.03739), (-0.06382, 0.04275, -0.03175), (-0.1697, 0.02717, -0.03175), (-0.2853, 0.006272, 0.03739), (-0.03253, 0.04347, 0.03739), (0.04066, 0.05798, -0.03175), (0.1058, 0.06363, 0.03739), (0.1092, 0.06646, -0.004888), (0.1092, 0.06791, -0.03175), (0.04956, -0.03924, -0.03175), (-0.135, -0.03924, 0.03739), (-0.12, -0.04376, 0.03739), (0.06451, -0.04376, -0.03175), (0.1092, -0.1131, 0.03739), (0.1092, -0.05728, -0.03175)], [], [(19, 16, 17, 18), (21, 22, 20, 16, 19), (20, 22, 23), (4, 15, 14, 7, 5), (14, 24, 2, 1, 6, 7), (24, 14, 15, 25), (26, 27, 12, 28), (17, 8, 9, 18), (25, 15, 4, 0, 3), (29, 14, 15, 13), (11, 14, 29), (10, 15, 14, 11), (13, 15, 10)])
_k = set([(0, 3), (0, 4), (1, 2), (1, 6), (2, 24), (3, 25), (4, 5), (5, 7), (6, 7), (8, 9), (8, 17), (9, 18), (10, 11), (10, 13), (11, 29), (12, 27), (12, 28), (13, 29), (16, 17), (16, 20), (18, 19), (19, 21), (20, 23), (21, 22), (22, 23), (24, 25), (26, 27), (26, 28)])
me_mesh_043.attributes.new('sharp_edge', 'BOOLEAN', 'EDGE').data.foreach_set('value', [ (min(e.vertices), max(e.vertices)) in _k for e in me_mesh_043.edges])
_uv = me_mesh_043.uv_layers.new(name='UVMap')
_uv.uv.foreach_set('vector', [1.0, 0.294, 1.0, 0.7043, 0.7044, 0.7044, 0.2943, 0.2943, 0.7054, 0.0, 1.0, 0.203, 1.0, 0.4822, 0.7043, 0.7043, 0.294, 0.294, 0.5178, 0.0, 0.797, 0.0, 0.7966, 0.2785, 0.0007367, 0.0, 0.0007367, 0.0, 0.0007367, 0.0, 0.0007367, 0.0, 0.0007367, 0.0, 0.9973, 0.2166, 0.9487, 0.2166, 0.7699, 0.1506, 0.8562, 0.1352, 0.9415, 0.1201, 0.9973, 0.1102, 0.0007367, 0.0, 0.0007367, 0.0, 0.0007367, 0.0, 0.0007367, 0.0, 0.8241, 0.295, 0.8843, 0.7049, 0.7998, 0.7053, 0.3903, 0.2968, 0.7044, 0.0, 0.9126, 0.7048, 0.8524, 0.2949, 0.2943, 0.0, 0.0007367, 0.0, 0.0007367, 0.0, 0.0007367, 0.0, 0.0007367, 0.0, 0.0007367, 0.0, 0.0007367, 0.0, 0.0007367, 0.0, 0.0007367, 0.0, 0.0007367, 0.0, 0.9609, 0.2207, 0.9973, 0.2207, 0.9973, 0.234, 0.0007367, 0.0, 0.0007367, 0.0, 0.0007367, 0.0, 0.0007367, 0.0, 0.0007367, 0.0, 0.0007367, 0.0, 0.0007367, 0.0])
me_mesh_043.use_remesh_preserve_volume = False
me_mesh_043.use_remesh_preserve_attributes = False
me_mesh_043.use_mirror_vertex_groups = False
me_mesh_043.update()
me_mesh_042 = bpy.data.meshes.new('Mesh.042')
me_mesh_042.from_pydata([(-0.1857, 0.1808, -0.03469), (-0.1759, 0.2029, 0.03445), (-0.1727, 0.217, 0.03445), (-0.178, 0.2143, -0.03469), (-0.1918, 0.1529, -0.03469), (-0.1905, 0.1365, 0.03445), (0.01967, 0.1842, 0.03445), (0.2806, 0.1362, -0.03469), (-0.1919, 0.1438, -0.03469), (-0.1906, 0.1148, 0.03445), (0.42, 0.1154, 0.03445), (0.42, 0.1123, -0.03469), (-0.1895, -0.006779, -0.03469), (-0.1896, 0.05145, 0.03445), (-0.186, -0.04817, -0.03469), (-0.1834, -0.04817, 0.002429), (-0.1859, 0.0071, 0.03445), (-0.1808, -0.04817, 0.03445), (-0.1806, -0.1123, -0.03469), (-0.1741, -0.1831, -0.03469), (-0.1704, -0.1618, 0.03445), (-0.05542, -0.1832, -0.03469), (0.1124, -0.162, 0.03445), (0.1506, -0.1833, -0.03469), (0.1987, -0.162, 0.03445), (0.2205, -0.1698, -0.03469), (0.3654, -0.13, 0.03445), (0.42, -0.1314, -0.03469), (0.42, -0.1194, 0.03445), (0.42, -0.04817, 0.03445), (0.42, -0.04817, -0.03469), (-0.1759, 0.2029, 0.03445), (-0.1727, 0.217, 0.03445), (-0.178, 0.2143, -0.03469), (-0.1857, 0.1808, -0.03469), (-0.1905, 0.1365, 0.03445), (-0.1918, 0.1529, -0.03469), (0.01967, 0.1842, 0.03445), (0.2806, 0.1362, -0.03469), (-0.1919, 0.1438, -0.03469), (-0.1906, 0.1148, 0.03445), (0.42, 0.1154, 0.03445), (0.42, 0.1123, -0.03469), (-0.1896, 0.05145, 0.03445), (-0.1895, -0.006779, -0.03469), (-0.186, -0.04817, -0.03469), (-0.186, -0.04817, -0.03469), (-0.1834, -0.04817, 0.002429), (-0.1834, -0.04817, 0.002429), (-0.1859, 0.0071, 0.03445), (-0.1808, -0.04817, 0.03445), (-0.1808, -0.04817, 0.03445), (-0.1806, -0.1123, -0.03469), (-0.1741, -0.1831, -0.03469), (-0.05542, -0.1832, -0.03469), (0.1124, -0.162, 0.03445), (-0.1704, -0.1618, 0.03445), (0.1987, -0.162, 0.03445), (0.1506, -0.1833, -0.03469), (0.2205, -0.1698, -0.03469), (0.3654, -0.13, 0.03445), (0.42, -0.1314, -0.03469), (0.42, -0.1194, 0.03445)], [], [(34, 31, 32, 33), (36, 35, 31, 34), (33, 32, 37, 38), (35, 36, 39, 40), (38, 37, 41, 42), (44, 43, 40, 39), (43, 44, 45, 48, 49), (49, 48, 51), (10, 29, 30, 11), (50, 29, 10, 6, 2, 1, 5, 9, 13, 16), (30, 29, 50, 47, 46), (30, 46, 12, 8, 4, 0, 3, 7, 11), (56, 53, 54, 55), (58, 57, 55, 54), (57, 58, 59, 60), (60, 59, 61, 62), (52, 15, 14), (15, 52, 53, 56, 17), (27, 30, 29, 28), (46, 30, 27, 25, 23, 21, 19, 18), (29, 50, 20, 22, 24, 26, 28)])
_k = set([(0, 3), (0, 4), (1, 2), (1, 5), (2, 6), (3, 7), (4, 8), (5, 9), (6, 10), (7, 11), (8, 12), (9, 13), (10, 11), (12, 46), (13, 16), (14, 15), (14, 52), (15, 17), (16, 50), (17, 56), (18, 19), (18, 46), (19, 21), (20, 22), (20, 50), (21, 23), (22, 24), (23, 25), (24, 26), (25, 27), (26, 28), (27, 28), (31, 32), (31, 35), (32, 37), (33, 34), (33, 38), (34, 36), (35, 40), (36, 39), (37, 41), (38, 42), (39, 44), (40, 43), (41, 42), (43, 49), (44, 45), (45, 48), (46, 47), (47, 50), (48, 51), (49, 51), (52, 53), (53, 54), (54, 58), (55, 56), (55, 57), (57, 60), (58, 59), (59, 61), (60, 62), (61, 62)])
me_mesh_042.attributes.new('sharp_edge', 'BOOLEAN', 'EDGE').data.foreach_set('value', [ (min(e.vertices), max(e.vertices)) in _k for e in me_mesh_042.edges])
_uv = me_mesh_042.uv_layers.new(name='UVMap')
_uv.uv.foreach_set('vector', [1.0, 0.2956, 1.0, 0.7046, 0.7046, 0.7046, 0.2955, 0.2955, 0.2951, 0.0, 0.7033, 0.0, 0.7046, 0.7046, 0.2956, 0.2956, 1.0, 0.2955, 1.0, 0.7046, 0.705, 0.705, 0.2967, 0.2967, 1.0, 0.2967, 1.0, 0.7049, 0.7048, 0.7048, 0.2963, 0.2963, 1.0, 0.2967, 1.0, 0.705, 0.3704, 0.07692, 0.7808, 0.07799, 0.2939, 0.0, 0.7031, 0.0, 1.0, 0.2963, 1.0, 0.7048, 0.2969, 0.0, 0.7061, 0.0, 0.7055, 0.2765, 0.4854, 0.4854, 0.2963, 0.2963, 1.0, 0.2963, 1.0, 0.4854, 0.7693, 0.2959, 0.0007367, 0.0, 0.0007367, 0.0, 0.0007367, 0.0, 0.0007367, 0.0, 0.0007367, 0.0, 0.0007367, 0.0, 0.0007367, 0.0, 0.0007367, 0.0, 0.0007367, 0.0, 0.0007367, 0.0, 0.0007367, 0.0, 0.0007367, 0.0, 0.0007367, 0.0, 0.0007367, 0.0, 0.0007367, 0.0, 0.0007367, 0.0, 0.0007367, 0.0, 0.0007367, 0.0, 0.0007367, 0.0, 0.9973, 0.4977, 0.5029, 0.4977, 0.5001, 0.4571, 0.4982, 0.3097, 0.4982, 0.3008, 0.5032, 0.2735, 0.5095, 0.2407, 0.8836, 0.3171, 0.9973, 0.3406, 1.0, 0.2952, 1.0, 0.7042, 0.7041, 0.7041, 0.295, 0.295, 0.2957, 0.0, 0.7049, 0.0, 1.0, 0.295, 1.0, 0.7041, 0.2951, 0.0, 0.7043, 0.0, 1.0, 0.2952, 1.0, 0.7037, 0.7037, 0.7037, 0.2952, 0.2952, 0.8593, 0.294, 0.8582, 0.7033, 0.7046, 0.7046, 0.4976, 0.4976, 0.7054, 0.3004, 1.0, 0.4976, 1.0, 0.7046, 0.7042, 0.7042, 0.2952, 0.2952, 0.7544, 0.2959, 0.0007367, 0.0, 0.0007367, 0.0, 0.0007367, 0.0, 0.0007367, 0.0, 0.5032, 0.499, 0.9973, 0.499, 0.9973, 0.5732, 0.8346, 0.6091, 0.7775, 0.6216, 0.6095, 0.6216, 0.5126, 0.6215, 0.5073, 0.5554, 0.0007367, 0.0, 0.0007367, 0.0, 0.0007367, 0.0, 0.0007367, 0.0, 0.0007367, 0.0, 0.0007367, 0.0, 0.0007367, 0.0])
me_mesh_042.use_remesh_preserve_volume = False
me_mesh_042.use_remesh_preserve_attributes = False
me_mesh_042.use_mirror_vertex_groups = False
me_mesh_042.update()
me_mesh_041 = bpy.data.meshes.new('Mesh.041')
me_mesh_041.from_pydata([(-0.01943, 0.02203, 0.006028), (0.04857, -0.008811, 0.006028), (-0.01943, -0.008811, -0.01507), (-0.01943, -0.008811, 0.006028), (-0.01943, 0.02203, 0.006028), (0.04857, -0.008811, 0.006028), (-0.01943, -0.008811, -0.01507)], [], [(4, 5, 6), (2, 3, 0), (1, 3, 2), (0, 3, 1)])
_k = set([(0, 1), (0, 2), (1, 2), (4, 5), (4, 6), (5, 6)])
me_mesh_041.attributes.new('sharp_edge', 'BOOLEAN', 'EDGE').data.foreach_set('value', [ (min(e.vertices), max(e.vertices)) in _k for e in me_mesh_041.edges])
_uv = me_mesh_041.uv_layers.new(name='UVMap')
_uv.uv.foreach_set('vector', [0.922, 0.5633, 0.8156, 0.4552, 0.9221, 0.4057, 0.0007367, 0.0, 0.0007367, 0.0, 0.0007367, 0.0, 0.0007367, 0.0, 0.0007367, 0.0, 0.0007367, 0.0, 0.0007367, 0.0, 0.0007367, 0.0, 0.0007367, 0.0])
me_mesh_041.use_remesh_preserve_volume = False
me_mesh_041.use_remesh_preserve_attributes = False
me_mesh_041.use_mirror_vertex_groups = False
me_mesh_041.update()
me_mesh_040 = bpy.data.meshes.new('Mesh.040')
me_mesh_040.from_pydata([(0.004477, 0.02201, -0.002548), (-0.004939, 0.01158, 0.001751), (-0.005955, 0.02801, 0.001751), (0.004477, 0.02801, -0.002706), (0.001939, -0.08961, 0.001751), (-0.004939, 0.01158, 0.001751), (-0.005955, 0.02801, 0.001751), (0.004477, 0.02801, -0.002706), (0.001939, -0.08961, 0.001751), (0.004477, 0.02201, -0.002548)], [], [(9, 5, 6, 7), (5, 9, 8), (3, 2, 1, 4), (3, 4, 0)])
_k = set([(0, 3), (0, 4), (1, 2), (1, 4), (2, 3), (5, 6), (5, 8), (6, 7), (7, 9), (8, 9)])
me_mesh_040.attributes.new('sharp_edge', 'BOOLEAN', 'EDGE').data.foreach_set('value', [ (min(e.vertices), max(e.vertices)) in _k for e in me_mesh_040.edges])
_uv = me_mesh_040.uv_layers.new(name='UVMap')
_uv.uv.foreach_set('vector', [1.0, 0.2965, 1.0, 0.3522, 0.9126, 0.2649, 0.9702, 0.2647, 0.6478, 0.0, 0.7035, 0.0, 0.6874, 0.6874, 0.0007367, 0.0, 0.0007367, 0.0, 0.0007367, 0.0, 0.0007367, 0.0, 0.0007367, 0.0, 0.0007367, 0.0, 0.0007367, 0.0])
me_mesh_040.use_remesh_preserve_volume = False
me_mesh_040.use_remesh_preserve_attributes = False
me_mesh_040.use_mirror_vertex_groups = False
me_mesh_040.update()
me_mesh_039 = bpy.data.meshes.new('Mesh.039')
me_mesh_039.from_pydata([(-0.2383, -0.02749, 0.02828), (-0.2435, -0.05878, -0.04085), (-0.2447, -0.05928, 0.02828), (-0.2313, 0.006913, 0.02828), (-0.2297, 0.0144, 0.02828), (-0.2261, 0.02631, -0.04085), (-0.03067, 0.02234, 0.02828), (0.2478, 0.04522, -0.04085), (0.3988, 0.03868, 0.02828), (0.3988, 0.05096, -0.04085), (0.3988, -0.05928, 0.02828), (0.3988, -0.05928, -0.04085), (-0.2447, -0.05928, 0.02828), (-0.2383, -0.02749, 0.02828), (-0.2313, 0.006913, 0.02828), (-0.2297, 0.0144, 0.02828), (-0.03067, 0.02234, 0.02828), (0.2478, 0.04522, -0.04085), (-0.2261, 0.02631, -0.04085), (0.3988, 0.03868, 0.02828), (0.3988, 0.05096, -0.04085), (-0.2435, -0.05878, -0.04085)], [], [(18, 4, 16, 17), (17, 16, 19, 20), (12, 10, 8, 6, 15, 14, 13), (8, 10, 11, 9), (0, 21, 2), (3, 18, 21, 0), (4, 18, 3), (1, 11, 10, 12), (11, 1, 5, 7, 9)])
_k = set([(0, 2), (0, 3), (1, 5), (1, 12), (2, 21), (3, 4), (4, 16), (5, 7), (6, 8), (6, 15), (7, 9), (8, 9), (12, 13), (13, 14), (14, 15), (16, 19), (17, 18), (17, 20), (18, 21), (19, 20)])
me_mesh_039.attributes.new('sharp_edge', 'BOOLEAN', 'EDGE').data.foreach_set('value', [ (min(e.vertices), max(e.vertices)) in _k for e in me_mesh_039.edges])
_uv = me_mesh_039.uv_layers.new(name='UVMap')
_uv.uv.foreach_set('vector', [0.2944, 0.0, 0.7036, 0.0, 1.0, 0.2963, 1.0, 0.7053, 0.7053, 0.7053, 0.2963, 0.2963, 0.9586, 0.296, 0.9382, 0.7052, 0.0007367, 0.0, 0.0007367, 0.0, 0.0007367, 0.0, 0.0007367, 0.0, 0.0007367, 0.0, 0.0007367, 0.0, 0.0007367, 0.0, 0.0007367, 0.0, 0.0007367, 0.0, 0.0007367, 0.0, 0.0007367, 0.0, 1.0, 0.2957, 0.9917, 0.7013, 0.4665, 0.0879, 0.2961, 0.0, 0.7055, 0.0, 0.7045, 0.7045, 0.2957, 0.2957, 1.0, 0.2964, 0.7055, 0.7055, 0.2961, 0.2961, 0.0007367, 0.0, 0.0007367, 0.0, 0.0007367, 0.0, 0.0007367, 0.0, 0.9973, 0.9987, 0.4734, 0.998, 0.4875, 0.9012, 0.8741, 0.8798, 0.9973, 0.8732])
me_mesh_039.use_remesh_preserve_volume = False
me_mesh_039.use_remesh_preserve_attributes = False
me_mesh_039.use_mirror_vertex_groups = False
me_mesh_039.update()
me_mesh_038 = bpy.data.meshes.new('Mesh.038')
me_mesh_038.from_pydata([(-0.3267, -0.0852, -0.04489), (-0.3219, -0.09499, 0.02424), (-0.3324, -0.02815, 0.02424), (-0.352, 0.07445, -0.04489), (-0.042, -0.05886, -0.04489), (-0.2027, -0.08396, 0.02424), (-0.3522, 0.09843, 0.02424), (-0.3557, 0.09843, -0.04489), (-0.009291, -0.05572, -0.04489), (-0.1248, -0.07649, 0.02424), (0.2694, -0.01802, 0.00812), (0.153, -0.03593, 0.02424), (0.2694, -0.015, -0.04489), (0.2664, -0.01936, 0.02424), (0.2694, 0.03393, 0.02157), (0.2628, 0.0397, 0.02424), (0.2694, 0.09843, 0.01969), (0.2588, 0.09843, 0.02424), (0.2694, 0.09843, -0.04489), (-0.3219, -0.09499, 0.02424), (-0.3324, -0.02815, 0.02424), (-0.352, 0.07445, -0.04489), (-0.3267, -0.0852, -0.04489), (-0.042, -0.05886, -0.04489), (-0.2027, -0.08396, 0.02424), (-0.3557, 0.09843, -0.04489), (-0.1248, -0.07649, 0.02424), (0.2664, -0.01936, 0.02424), (0.2664, -0.01936, 0.02424), (0.2664, -0.01936, 0.02424), (0.2694, -0.01802, 0.00812), (0.2694, 0.03393, 0.02157), (-0.009291, -0.05572, -0.04489), (0.2694, -0.015, -0.04489), (0.2694, 0.09843, 0.01969), (0.2588, 0.09843, 0.02424), (-0.3522, 0.09843, 0.02424), (0.153, -0.03593, 0.02424), (0.2628, 0.0397, 0.02424)], [], [(22, 19, 20, 21), (19, 22, 23, 24), (21, 20, 36, 25), (24, 23, 32, 26), (37, 30, 27), (28, 31, 38), (38, 31, 34, 35), (7, 18, 33, 8, 4, 0, 3), (18, 7, 6, 17, 16), (17, 6, 2, 1, 5, 9, 11, 13, 15), (32, 12, 30, 37, 26), (33, 18, 16, 14, 29, 10)])
_k = set([(0, 3), (0, 4), (1, 2), (1, 5), (2, 6), (3, 7), (4, 8), (5, 9), (6, 7), (8, 33), (9, 11), (10, 29), (10, 33), (11, 13), (12, 30), (12, 32), (13, 15), (14, 16), (14, 29), (15, 17), (16, 17), (19, 20), (19, 24), (20, 36), (21, 22), (21, 25), (22, 23), (23, 32), (24, 26), (25, 36), (26, 37), (27, 30), (27, 37), (28, 31), (28, 38), (31, 34), (34, 35), (35, 38)])
me_mesh_038.attributes.new('sharp_edge', 'BOOLEAN', 'EDGE').data.foreach_set('value', [ (min(e.vertices), max(e.vertices)) in _k for e in me_mesh_038.edges])
_uv = me_mesh_038.uv_layers.new(name='UVMap')
_uv.uv.foreach_set('vector', [0.2964, 0.0, 0.7055, 0.0, 1.0, 0.2951, 1.0, 0.7049, 0.2945, 0.0, 0.7036, 0.0, 0.7039, 0.7039, 0.2947, 0.2947, 0.7049, 0.7049, 0.2951, 0.2951, 0.8004, 0.1432, 0.8006, 0.6761, 0.2947, 0.0, 0.7039, 0.0, 1.0, 0.2957, 1.0, 0.7044, 1.0, 0.684, 1.0, 0.9044, 0.6844, 0.6844, 1.0, 0.7025, 0.7209, 0.7209, 0.6844, 0.6844, 0.6844, 0.0, 0.7209, 0.0, 0.7225, 0.4081, 0.6638, 0.3496, 0.4874, -0.002001, 0.9973, -0.002059, 0.9973, 0.1105, 0.77, 0.151, 0.7433, 0.1541, 0.511, 0.1802, 0.4904, 0.0218, 0.0007367, 0.0, 0.0007367, 0.0, 0.0007367, 0.0, 0.0007367, 0.0, 0.0007367, 0.0, 0.0007367, 0.0, 0.0007367, 0.0, 0.0007367, 0.0, 0.0007367, 0.0, 0.0007367, 0.0, 0.0007367, 0.0, 0.0007367, 0.0, 0.0007367, 0.0, 0.0007367, 0.0, 0.7043, 0.0, 0.7946, 0.522, 0.9044, 0.9044, 0.684, 0.684, 0.2956, 0.0, 0.0007367, 0.0, 0.0007367, 0.0, 0.0007367, 0.0, 0.0007367, 0.0, 0.0007367, 0.0, 0.0007367, 0.0])
me_mesh_038.use_remesh_preserve_volume = False
me_mesh_038.use_remesh_preserve_attributes = False
me_mesh_038.use_mirror_vertex_groups = False
me_mesh_038.update()
me_mesh_037 = bpy.data.meshes.new('Mesh.037')
me_mesh_037.from_pydata([(-0.1784, 0.002068, 0.0142), (-0.135, -0.06796, -0.002408), (-0.09486, -0.005466, 0.03745), (-0.1784, 0.05565, 0.03745), (-0.1784, -0.03855, -0.003481), (-0.1407, -0.06796, -0.004234), (-0.1159, -0.06796, 0.003624), (-0.05844, -0.03182, 0.03745), (-0.1511, -0.06796, -0.03168), (-0.09712, -0.06796, 0.0008405), (0.1278, -0.008283, 0.03745), (-0.1784, -0.04682, -0.03168), (0.1138, -0.06796, -0.03168), (0.434, -0.02663, -0.03168), (0.4342, 0.03125, 0.03745), (0.4339, -0.01749, -0.03168), (0.4339, 0.05311, 0.03745), (0.4312, 0.1332, -0.03168), (0.4328, 0.1164, 0.03745), (-0.01707, 0.1148, -0.03168), (0.2443, 0.1087, 0.03745), (-0.1096, 0.111, -0.03168), (0.02283, 0.09953, 0.03745), (-0.1602, 0.1074, -0.03168), (-0.09816, 0.091, 0.03745), (-0.1784, 0.1061, -0.03168), (-0.1784, 0.08524, 0.03745), (-0.1297, -0.07659, -0.004456), (-0.1272, -0.07153, -0.001473), (-0.1216, -0.07153, 0.0002821), (-0.1465, -0.07153, -0.03168), (-0.1133, -0.09723, -0.03168), (-0.1106, -0.07153, -0.00135), (0.08611, -0.07153, -0.03168), (-0.1784, 0.08524, 0.03745), (-0.1784, 0.1061, -0.03168), (-0.1784, -0.03855, -0.003481), (-0.1784, 0.002068, 0.0142), (-0.1784, 0.05565, 0.03745), (-0.09486, -0.005466, 0.03745), (-0.05844, -0.03182, 0.03745), (0.1278, -0.008283, 0.03745), (0.4342, 0.03125, 0.03745), (0.4339, 0.05311, 0.03745), (0.4328, 0.1164, 0.03745), (0.2443, 0.1087, 0.03745), (0.02283, 0.09953, 0.03745), (-0.09816, 0.091, 0.03745), (-0.1602, 0.1074, -0.03168), (-0.1096, 0.111, -0.03168), (-0.01707, 0.1148, -0.03168), (0.4312, 0.1332, -0.03168), (0.4339, -0.01749, -0.03168), (0.434, -0.02663, -0.03168), (0.1138, -0.06796, -0.03168), (-0.09712, -0.06796, 0.0008405), (-0.1159, -0.06796, 0.003624), (-0.135, -0.06796, -0.002408), (-0.135, -0.06796, -0.002408), (-0.135, -0.06796, -0.002408), (-0.1407, -0.06796, -0.004234), (-0.1511, -0.06796, -0.03168), (-0.1784, -0.04682, -0.03168), (0.08611, -0.07153, -0.03168), (-0.1133, -0.09723, -0.03168), (-0.1465, -0.07153, -0.03168), (-0.1272, -0.07153, -0.001473), (-0.1272, -0.07153, -0.001473), (-0.1272, -0.07153, -0.001473), (-0.1216, -0.07153, 0.0002821), (-0.1106, -0.07153, -0.00135)], [], [(36, 60, 57, 37), (40, 56, 55, 41), (41, 55, 54, 53, 42), (42, 53, 52, 43), (43, 52, 51, 44), (50, 45, 44, 51), (49, 46, 45, 50), (46, 49, 48, 47), (47, 48, 35, 34), (26, 3, 39, 7, 10, 14, 16, 18, 20, 22, 24), (27, 69, 66), (69, 27, 70), (37, 57, 67, 2, 38), (56, 40, 2, 67), (65, 63, 31), (70, 27, 64, 33), (60, 36, 11, 8), (3, 26, 25, 62, 4, 0), (12, 61, 62, 25, 23, 21, 19, 17, 15, 13), (61, 12, 9, 6, 68, 59, 5), (58, 27, 66), (27, 58, 30, 64), (63, 65, 1, 28, 29, 32)])
_k = set([(0, 3), (0, 4), (1, 28), (1, 65), (2, 38), (2, 40), (3, 39), (4, 62), (5, 59), (5, 61), (6, 9), (6, 68), (7, 10), (7, 39), (8, 11), (8, 60), (9, 12), (10, 14), (11, 36), (12, 13), (13, 15), (14, 16), (15, 17), (16, 18), (17, 19), (18, 20), (19, 21), (20, 22), (21, 23), (22, 24), (23, 25), (24, 26), (25, 26), (28, 29), (29, 32), (30, 58), (30, 64), (31, 63), (31, 65), (32, 63), (33, 64), (33, 70), (34, 35), (34, 47), (35, 48), (36, 37), (37, 38), (40, 41), (41, 42), (42, 43), (43, 44), (44, 45), (45, 46), (46, 47), (48, 49), (49, 50), (50, 51), (51, 52), (52, 53), (53, 54), (54, 55), (55, 56), (56, 67), (57, 60), (57, 67), (58, 66), (59, 68), (61, 62), (66, 69), (69, 70)])
me_mesh_037.attributes.new('sharp_edge', 'BOOLEAN', 'EDGE').data.foreach_set('value', [ (min(e.vertices), max(e.vertices)) in _k for e in me_mesh_037.edges])
_uv = me_mesh_037.uv_layers.new(name='UVMap')
_uv.uv.foreach_set('vector', [1.0, 0.5062, 1.0, 0.888, 0.9459, 0.9459, 0.5068, 0.5068, 0.542, 0.0, 0.9117, 0.0, 1.0, 0.0577, 1.0, 0.4566, 0.5434, 0.0, 0.9423, 0.0, 0.9643, 0.3963, 0.7053, 0.7053, 0.2956, 0.2956, 0.2956, 0.0, 0.7053, 0.0, 1.0, 0.2943, 1.0, 0.7034, 0.2966, 0.0, 0.7057, 0.0, 0.7031, 0.7031, 0.2955, 0.2955, 0.2938, 0.0, 0.7032, 0.0, 1.0, 0.2955, 1.0, 0.7031, 0.2946, 0.0, 0.7052, 0.0, 0.7032, 0.7032, 0.2938, 0.2938, 1.0, 0.2948, 1.0, 0.7054, 0.7058, 0.7058, 0.2958, 0.2958, 1.0, 0.2958, 1.0, 0.7058, 0.8561, 0.6598, 0.3664, 0.09306, 0.0007367, 0.0, 0.0007367, 0.0, 0.0007367, 0.0, 0.0007367, 0.0, 0.0007367, 0.0, 0.0007367, 0.0, 0.0007367, 0.0, 0.0007367, 0.0, 0.0007367, 0.0, 0.0007367, 0.0, 0.0007367, 0.0, 0.0, 0.0, 0.05178, 0.0, 0.0325, 0.0325, 0.9482, 0.0, 1.0, 0.0, 1.0, 0.03383, 0.5068, 0.0, 0.9459, 0.0, 1.0, 0.05542, 1.0, 0.4566, 0.3585, 0.1922, 0.08831, 0.0, 0.458, 0.0, 0.4566, 0.4566, 0.05542, 0.05542, 0.02674, 0.499, 0.2165, 0.499, 0.0538, 0.523, 0.9662, 0.0, 0.0, 0.0, 0.3524, 0.0, 0.9867, 0.3696, 0.112, 0.0, 0.4938, 0.0, 1.0, 0.3686, 0.7499, 0.3623, 0.0007367, 0.0, 0.0007367, 0.0, 0.0007367, 0.0, 0.0007367, 0.0, 0.0007367, 0.0, 0.0007367, 0.0, 0.2391, 0.4977, 0.02298, 0.4977, 0.0007367, 0.477, 0.0007367, 0.3273, 0.0156, 0.326, 0.05684, 0.3225, 0.1323, 0.3187, 0.4981, 0.3007, 0.5002, 0.4482, 0.5003, 0.4572, 0.0007367, 0.0, 0.0007367, 0.0, 0.0007367, 0.0, 0.0007367, 0.0, 0.0007367, 0.0, 0.0007367, 0.0, 0.0007367, 0.0, 0.9683, 0.0, 1.0, 0.0, 1.0, 0.0325, 0.0, 0.0, 0.0657, 0.0, 0.7014, 0.3611, 0.3524, 0.3524, 0.0007367, 0.0, 0.0007367, 0.0, 0.0007367, 0.0, 0.0007367, 0.0, 0.0007367, 0.0, 0.0007367, 0.0])
me_mesh_037.use_remesh_preserve_volume = False
me_mesh_037.use_remesh_preserve_attributes = False
me_mesh_037.use_mirror_vertex_groups = False
me_mesh_037.update()
me_mesh_036 = bpy.data.meshes.new('Mesh.036')
me_mesh_036.from_pydata([(-0.02302, -0.02807, 0.02204), (0.02648, 0.001792, 0.01365), (0.02015, 0.006669, 0.01376), (0.0137, -0.04345, -0.01406), (-0.02302, -0.07342, -0.01406), (0.01737, 0.006669, 0.006547), (0.04279, -0.01939, -0.01406), (0.00918, 0.006669, -0.01406), (0.01551, 0.01024, 0.01383), (-0.02302, 0.03991, 0.01445), (-0.02302, 0.01024, 0.01777), (0.01069, 0.01024, 0.001343), (-0.009059, 0.02081, -0.01406), (-0.02302, 0.03149, -0.01406), (0.004574, 0.01024, -0.01406), (-0.02302, 0.01024, -0.01406), (-0.02302, -0.02807, 0.02204), (-0.02302, -0.07342, -0.01406), (0.0137, -0.04345, -0.01406), (0.01737, 0.006669, 0.006547), (0.02015, 0.006669, 0.01376), (0.04279, -0.01939, -0.01406), (0.00918, 0.006669, -0.01406), (-0.02302, 0.01024, 0.01777), (-0.02302, 0.01024, 0.01777), (0.01551, 0.01024, 0.01383), (0.01069, 0.01024, 0.001343), (-0.009059, 0.02081, -0.01406), (-0.02302, 0.03149, -0.01406), (-0.02302, 0.03991, 0.01445), (0.004574, 0.01024, -0.01406)], [], [(18, 1, 16, 17), (20, 1, 19), (21, 1, 18), (19, 1, 21, 22), (25, 29, 23), (29, 25, 26, 27, 28), (27, 26, 30), (13, 15, 24, 9), (14, 15, 13, 12), (24, 15, 14, 11, 8), (16, 1, 20, 10), (24, 15, 4, 0), (7, 15, 24, 2, 5), (4, 15, 7, 6, 3)])
_k = set([(0, 4), (0, 24), (2, 5), (2, 24), (3, 4), (3, 6), (5, 7), (6, 7), (8, 11), (8, 24), (9, 13), (9, 24), (10, 16), (10, 20), (11, 14), (12, 13), (12, 14), (16, 17), (17, 18), (18, 21), (19, 20), (19, 22), (21, 22), (23, 25), (23, 29), (25, 26), (26, 30), (27, 28), (27, 30), (28, 29)])
me_mesh_036.attributes.new('sharp_edge', 'BOOLEAN', 'EDGE').data.foreach_set('value', [ (min(e.vertices), max(e.vertices)) in _k for e in me_mesh_036.edges])
_uv = me_mesh_036.uv_layers.new(name='UVMap')
_uv.uv.foreach_set('vector', [1.0, 0.6455, 1.0, 1.0, 0.5042, 0.5042, 0.6588, 0.2305, 0.9366, 0.0, 1.0, 0.0, 1.0, 0.0915, 0.3569, 0.3569, 0.0, 0.0, 0.3545, 0.0, 0.9085, 0.0, 1.0, 0.0, 1.0, 0.3569, 0.7687, 0.1256, 0.8902, 0.8902, 0.5048, 0.5048, 0.7209, 0.5045, 0.5048, 0.0, 0.8902, 0.0, 1.0, 0.1585, 1.0, 0.3568, 0.8632, 0.3597, 0.6432, 0.0, 0.8415, 0.0, 0.737, 0.09387, 0.0007367, 0.0, 0.0007367, 0.0, 0.0007367, 0.0, 0.0007367, 0.0, 0.02325, 0.4977, 0.0007367, 0.4977, 0.0007367, 0.4768, 0.01213, 0.4873, 0.0007367, 0.0, 0.0007367, 0.0, 0.0007367, 0.0, 0.0007367, 0.0, 0.0007367, 0.0, 1.0, 0.5042, 1.0, 1.0, 0.9366, 0.9366, 0.747, 0.5045, 0.0007367, 0.0, 0.0007367, 0.0, 0.0007367, 0.0, 0.0007367, 0.0, 0.0007367, 0.0, 0.0007367, 0.0, 0.0007367, 0.0, 0.0007367, 0.0, 0.0007367, 0.0, 0.0007367, 0.5737, 0.0007367, 0.499, 0.02701, 0.499, 0.05442, 0.5233, 0.0307, 0.5458])
me_mesh_036.use_remesh_preserve_volume = False
me_mesh_036.use_remesh_preserve_attributes = False
me_mesh_036.use_mirror_vertex_groups = False
me_mesh_036.update()
me_mesh_035 = bpy.data.meshes.new('Mesh.035')
me_mesh_035.from_pydata([(-0.02999, -0.007035, -0.02617), (0.1453, 0.01882, 0.01959), (0.1729, 0.01882, 0.04296), (-0.1723, -0.05482, 0.04296), (-0.1723, -0.03739, -0.02617), (0.02694, 0.005147, -0.02617), (0.111, 0.01882, -0.009238), (0.09072, 0.01882, -0.02617), (-0.1723, 0.01882, -0.02617), (-0.1723, 0.01882, 0.04296), (0.1453, 0.01882, 0.01959), (0.1729, 0.01882, 0.04296), (-0.1723, -0.05482, 0.04296), (-0.1723, -0.03739, -0.02617), (-0.02999, -0.007035, -0.02617), (0.02694, 0.005147, -0.02617), (0.09072, 0.01882, -0.02617), (0.111, 0.01882, -0.009238)], [], [(14, 10, 11, 12, 13), (10, 14, 15, 17), (17, 15, 16), (4, 8, 7, 5, 0), (3, 9, 8, 4), (7, 8, 9, 2, 1, 6), (2, 9, 3)])
_k = set([(0, 4), (0, 5), (1, 2), (1, 6), (2, 3), (3, 4), (5, 7), (6, 7), (10, 11), (10, 17), (11, 12), (12, 13), (13, 14), (14, 15), (15, 16), (16, 17)])
me_mesh_035.attributes.new('sharp_edge', 'BOOLEAN', 'EDGE').data.foreach_set('value', [ (min(e.vertices), max(e.vertices)) in _k for e in me_mesh_035.edges])
_uv = me_mesh_035.uv_layers.new(name='UVMap')
_uv.uv.foreach_set('vector', [0.2975, 0.0, 0.5684, 0.0, 0.7064, 0.09634, 0.7039, 0.6335, 0.2964, 0.2214, 1.0, 0.4316, 1.0, 0.7025, 0.6126, 0.6126, 0.482, 0.482, 1.0, 0.482, 1.0, 0.6126, 0.8689, 0.482, 0.0007367, 0.05382, 0.0007367, -0.001946, 0.2153, -0.00197, 0.1633, 0.0116, 0.1168, 0.0237, 0.0007367, 0.0, 0.0007367, 0.0, 0.0007367, 0.0, 0.0007367, 0.0, 0.0007367, 0.0, 0.0007367, 0.0, 0.0007367, 0.0, 0.0007367, 0.0, 0.0007367, 0.0, 0.0007367, 0.0, 0.0007367, 0.0, 0.0007367, 0.0, 0.0007367, 0.0])
me_mesh_035.use_remesh_preserve_volume = False
me_mesh_035.use_remesh_preserve_attributes = False
me_mesh_035.use_mirror_vertex_groups = False
me_mesh_035.update()
me_mesh_034 = bpy.data.meshes.new('Mesh.034')
me_mesh_034.from_pydata([(0.1574, -0.03854, 0.032), (-0.2545, 0.08751, -0.03095), (-0.2545, 0.05783, 0.03819), (0.1463, -0.03854, 0.03819), (0.1988, -0.03854, 0.008756), (-0.1541, 0.06337, -0.03095), (0.2018, -0.03854, 0.00305), (-0.004258, 0.02255, -0.03095), (0.2175, -0.03854, -0.03095), (-0.2545, -0.03854, 0.03819), (-0.2545, -0.03854, -0.03095), (-0.2545, 0.08751, -0.03095), (-0.2545, 0.05783, 0.03819), (0.1463, -0.03854, 0.03819), (0.1574, -0.03854, 0.032), (-0.1541, 0.06337, -0.03095), (0.1988, -0.03854, 0.008756), (0.2018, -0.03854, 0.00305), (0.2175, -0.03854, -0.03095), (-0.004258, 0.02255, -0.03095)], [], [(5, 4, 17, 19), (19, 17, 18), (12, 9, 13), (11, 10, 9, 12), (13, 9, 10, 8, 6, 16, 14), (8, 10, 11, 15, 7), (4, 5, 1, 2, 3, 0)])
_k = set([(0, 3), (0, 4), (1, 2), (1, 5), (2, 3), (4, 17), (5, 19), (6, 8), (6, 16), (7, 8), (7, 15), (11, 12), (11, 15), (12, 13), (13, 14), (14, 16), (17, 18), (18, 19)])
me_mesh_034.attributes.new('sharp_edge', 'BOOLEAN', 'EDGE').data.foreach_set('value', [ (min(e.vertices), max(e.vertices)) in _k for e in me_mesh_034.edges])
_uv = me_mesh_034.uv_layers.new(name='UVMap')
_uv.uv.foreach_set('vector', [0.2424, 0.0, 0.8097, 0.0, 1.0, 0.1855, 1.0, 0.5172, 0.5172, 0.5172, 0.1855, 0.1855, 0.5153, 0.1625, 0.0007367, 0.0, 0.0007367, 0.0, 0.0007367, 0.0, 0.0007367, 0.0, 0.0007367, 0.0, 0.0007367, 0.0, 0.0007367, 0.0, 0.0007367, 0.0, 0.0007367, 0.0, 0.0007367, 0.0, 0.0007367, 0.0, 0.0007367, 0.0, 0.0007367, 0.0, 0.0007367, 0.0, 0.3858, 0.9985, 0.0007367, 0.9984, 0.0007367, 0.8551, 0.08264, 0.8826, 0.2049, 0.929, 1.0, 0.1903, 1.0, 0.7576, 0.9393, 0.8581, 0.4304, 0.3499, 0.9404, 0.2131, 0.2548, 0.2548])
me_mesh_034.use_remesh_preserve_volume = False
me_mesh_034.use_remesh_preserve_attributes = False
me_mesh_034.use_mirror_vertex_groups = False
me_mesh_034.update()
me_mesh_033 = bpy.data.meshes.new('Mesh.033')
me_mesh_033.from_pydata([(-0.3991, 0.0433, -0.03024), (-0.4056, -0.03535, 0.03889), (-0.4017, 0.05698, 0.03889), (-0.3985, 0.05698, -0.03024), (-0.4037, -0.07095, -0.03024), (-0.4075, -0.08308, 0.03889), (0.2208, -0.05086, -0.005676), (-0.07782, -0.07023, 0.03889), (0.09869, -0.05137, -0.03024), (0.2208, -0.04871, -0.0181), (0.2208, -0.05829, 0.03889), (0.2208, -0.04646, -0.03024), (0.2141, 0.05698, -0.02407), (0.2208, 0.05698, -0.0185), (0.2208, 0.04867, -0.03024), (0.2066, 0.05698, -0.03024), (0.2076, 0.05698, 0.03889), (0.2208, 0.02448, 0.03889), (0.2208, 0.05698, 0.005784), (0.2208, 0.05698, -0.0185), (0.2208, 0.04867, -0.03024), (-0.4056, -0.03535, 0.03889), (-0.4017, 0.05698, 0.03889), (-0.3985, 0.05698, -0.03024), (-0.3991, 0.0433, -0.03024), (-0.4075, -0.08308, 0.03889), (-0.4037, -0.07095, -0.03024), (-0.07782, -0.07023, 0.03889), (0.2208, -0.05086, -0.005676), (0.2208, -0.05829, 0.03889), (0.2208, -0.04646, -0.03024), (0.2208, -0.04871, -0.0181), (0.2141, 0.05698, -0.02407), (0.2066, 0.05698, -0.03024), (0.2076, 0.05698, 0.03889), (0.2208, 0.02448, 0.03889), (0.2208, 0.05698, 0.005784), (0.09869, -0.05137, -0.03024)], [], [(20, 32, 19), (32, 20, 33), (24, 21, 22, 23), (26, 25, 21, 24), (28, 27, 25, 26, 37, 31), (27, 28, 29), (31, 37, 30), (34, 35, 36), (16, 2, 1, 5, 7, 10, 17), (15, 3, 2, 16, 18, 13, 12), (3, 15, 14, 11, 8, 4, 0), (17, 10, 6, 9, 11, 14, 13, 18)])
_k = set([(0, 3), (0, 4), (1, 2), (1, 5), (2, 3), (4, 8), (5, 7), (6, 9), (6, 10), (7, 10), (8, 11), (9, 11), (12, 13), (12, 15), (13, 14), (14, 15), (16, 17), (16, 18), (17, 18), (19, 20), (19, 32), (20, 33), (21, 22), (21, 25), (22, 23), (23, 24), (24, 26), (25, 27), (26, 37), (27, 29), (28, 29), (28, 31), (30, 31), (30, 37), (32, 33), (34, 35), (34, 36), (35, 36)])
me_mesh_033.attributes.new('sharp_edge', 'BOOLEAN', 'EDGE').data.foreach_set('value', [ (min(e.vertices), max(e.vertices)) in _k for e in me_mesh_033.edges])
_uv = me_mesh_033.uv_layers.new(name='UVMap')
_uv.uv.foreach_set('vector', [1.0, 0.2105, 1.0, 0.2388, 0.8478, 0.1243, 0.7612, 0.0, 0.8016, 0.008059, 0.7965, 0.04483, 0.7039, 0.7039, 0.2941, 0.2941, 0.8617, 0.2946, 0.788, 0.704, 0.2948, 0.0, 0.7054, 0.0, 1.0, 0.2941, 1.0, 0.7039, 0.07341, 0.0, 0.5119, 0.0, 1.0, 0.2946, 1.0, 0.7052, 0.2563, 0.2563, 0.07442, 0.07442, 0.5119, 0.5119, 0.07341, 0.07341, 0.5105, 0.05105, 0.07442, 0.0, 0.2563, 0.0, 0.2552, 0.1808, 0.5925, 0.3366, 0.7234, 0.3366, 0.6506, 0.5597, 0.0007367, 0.0, 0.0007367, 0.0, 0.0007367, 0.0, 0.0007367, 0.0, 0.0007367, 0.0, 0.0007367, 0.0, 0.0007367, 0.0, 0.0007367, 0.0, 0.0007367, 0.0, 0.0007367, 0.0, 0.0007367, 0.0, 0.0007367, 0.0, 0.0007367, 0.0, 0.0007367, 0.0, 0.4921, 0.7561, 0.9857, 0.7561, 0.9973, 0.7656, 0.9973, 0.8738, 0.8977, 0.8794, 0.4878, 0.9016, 0.4916, 0.7717, 0.0007367, 0.0, 0.0007367, 0.0, 0.0007367, 0.0, 0.0007367, 0.0, 0.0007367, 0.0, 0.0007367, 0.0, 0.0007367, 0.0, 0.0007367, 0.0])
me_mesh_033.use_remesh_preserve_volume = False
me_mesh_033.use_remesh_preserve_attributes = False
me_mesh_033.use_mirror_vertex_groups = False
me_mesh_033.update()
me_mesh_032 = bpy.data.meshes.new('Mesh.032')
me_mesh_032.from_pydata([(0.00422, -0.006148, -0.003426), (0.00422, 0.002459, 0.008564), (-0.01055, 0.002459, -0.003426), (0.00422, 0.002459, -0.003426), (0.00422, 0.002459, 0.008564), (-0.01055, 0.002459, -0.003426), (0.00422, -0.006148, -0.003426)], [], [(6, 4, 5), (1, 3, 2), (0, 3, 1), (2, 3, 0)])
_k = set([(0, 1), (0, 2), (1, 2), (4, 5), (4, 6), (5, 6)])
me_mesh_032.attributes.new('sharp_edge', 'BOOLEAN', 'EDGE').data.foreach_set('value', [ (min(e.vertices), max(e.vertices)) in _k for e in me_mesh_032.edges])
_uv = me_mesh_032.uv_layers.new(name='UVMap')
_uv.uv.foreach_set('vector', [0.7955, 0.7306, 0.7184, 0.6826, 0.7899, 0.6856, 0.0007367, 0.0, 0.0007367, 0.0, 0.0007367, 0.0, 0.0007367, 0.0, 0.0007367, 0.0, 0.0007367, 0.0, 0.9853, 0.7561, 0.9973, 0.7561, 0.9973, 0.7659])
me_mesh_032.use_remesh_preserve_volume = False
me_mesh_032.use_remesh_preserve_attributes = False
me_mesh_032.use_mirror_vertex_groups = False
me_mesh_032.update()

# ---- objects
ob_cube_001_cell_023 = bpy.data.objects.new('Cube.001_cell.023', me_mesh_055)
ob_cube_001_cell_022 = bpy.data.objects.new('Cube.001_cell.022', me_mesh_054)
ob_cube_001_cell_021 = bpy.data.objects.new('Cube.001_cell.021', me_mesh_053)
ob_cube_001_cell_020 = bpy.data.objects.new('Cube.001_cell.020', me_mesh_052)
ob_cube_001_cell_009 = bpy.data.objects.new('Cube.001_cell.009', me_mesh_051)
ob_cube_001_cell_019 = bpy.data.objects.new('Cube.001_cell.019', me_mesh_050)
ob_cube_001_cell_018 = bpy.data.objects.new('Cube.001_cell.018', me_mesh_049)
ob_cube_001_cell_017 = bpy.data.objects.new('Cube.001_cell.017', me_mesh_048)
ob_cube_001_cell_016 = bpy.data.objects.new('Cube.001_cell.016', me_mesh_047)
ob_cube_001_cell_015 = bpy.data.objects.new('Cube.001_cell.015', me_mesh_046)
ob_cube_001_cell_014 = bpy.data.objects.new('Cube.001_cell.014', me_mesh_045)
ob_cube_001_cell_013 = bpy.data.objects.new('Cube.001_cell.013', me_mesh_044)
ob_cube_001_cell_012 = bpy.data.objects.new('Cube.001_cell.012', me_mesh_043)
ob_cube_001_cell_011 = bpy.data.objects.new('Cube.001_cell.011', me_mesh_042)
ob_cube_001_cell_010 = bpy.data.objects.new('Cube.001_cell.010', me_mesh_041)
ob_cube_001_cell_008 = bpy.data.objects.new('Cube.001_cell.008', me_mesh_040)
ob_cube_001_cell_007 = bpy.data.objects.new('Cube.001_cell.007', me_mesh_039)
ob_cube_001_cell_006 = bpy.data.objects.new('Cube.001_cell.006', me_mesh_038)
ob_cube_001_cell_005 = bpy.data.objects.new('Cube.001_cell.005', me_mesh_037)
ob_cube_001_cell_004 = bpy.data.objects.new('Cube.001_cell.004', me_mesh_036)
ob_cube_001_cell_003 = bpy.data.objects.new('Cube.001_cell.003', me_mesh_035)
ob_cube_001_cell_002 = bpy.data.objects.new('Cube.001_cell.002', me_mesh_034)
ob_cube_001_cell_001 = bpy.data.objects.new('Cube.001_cell.001', me_mesh_033)
ob_cube_001_cell = bpy.data.objects.new('Cube.001_cell', me_mesh_032)

# ---- transforms, parenting, visibility, modifiers, constraints
ob_cube_001_cell_023.location = (0.5403, -0.2615, 0.03426)
ob_cube_001_cell_023.lineart.crease_threshold = 0.0
ob_cube_001_cell_022.location = (0.3194, -0.3003, 0.03565)
ob_cube_001_cell_022.lineart.crease_threshold = 0.0
ob_cube_001_cell_021.location = (-0.4404, -0.4748, 0.0406)
ob_cube_001_cell_021.lineart.crease_threshold = 0.0
ob_cube_001_cell_020.location = (0.5999, -0.3461, 0.05635)
ob_cube_001_cell_020.lineart.crease_threshold = 0.0
ob_cube_001_cell_009.location = (-0.1674, -0.4919, 0.03538)
ob_cube_001_cell_009.lineart.crease_threshold = 0.0
ob_cube_001_cell_019.location = (-0.5625, 0.1438, 0.04309)
ob_cube_001_cell_019.lineart.crease_threshold = 0.0
ob_cube_001_cell_018.location = (-0.2453, 0.2259, 0.03792)
ob_cube_001_cell_018.lineart.crease_threshold = 0.0
ob_cube_001_cell_017.location = (-0.3506, -0.3279, 0.04168)
ob_cube_001_cell_017.lineart.crease_threshold = 0.0
ob_cube_001_cell_016.location = (-0.5782, -0.07295, 0.04552)
ob_cube_001_cell_016.lineart.crease_threshold = 0.0
ob_cube_001_cell_015.location = (0.2874, 0.193, 0.03477)
ob_cube_001_cell_015.lineart.crease_threshold = 0.0
ob_cube_001_cell_014.location = (-0.2612, -0.1406, 0.03279)
ob_cube_001_cell_014.lineart.crease_threshold = 0.0
ob_cube_001_cell_013.location = (0.6065, -0.3777, 0.05984)
ob_cube_001_cell_013.lineart.crease_threshold = 0.0
ob_cube_001_cell_012.location = (0.5017, 0.2425, 0.03196)
ob_cube_001_cell_012.lineart.crease_threshold = 0.0
ob_cube_001_cell_011.location = (0.1908, -0.03597, 0.0349)
ob_cube_001_cell_011.lineart.crease_threshold = 0.0
ob_cube_001_cell_010.location = (-0.5914, -0.3547, 0.06331)
ob_cube_001_cell_010.lineart.crease_threshold = 0.0
ob_cube_001_cell_008.location = (0.6063, 0.3955, 0.06759)
ob_cube_001_cell_008.lineart.crease_threshold = 0.0
ob_cube_001_cell_007.location = (0.212, -0.5225, 0.04106)
ob_cube_001_cell_007.lineart.crease_threshold = 0.0
ob_cube_001_cell_006.location = (0.3414, 0.3251, 0.0451)
ob_cube_001_cell_006.lineart.crease_threshold = 0.0
ob_cube_001_cell_005.location = (-0.4324, -0.01618, 0.03189)
ob_cube_001_cell_005.lineart.crease_threshold = 0.0
ob_cube_001_cell_004.location = (-0.5878, -0.09438, 0.01427)
ob_cube_001_cell_004.lineart.crease_threshold = 0.0
ob_cube_001_cell_003.location = (-0.4386, 0.4047, 0.02638)
ob_cube_001_cell_003.lineart.crease_threshold = 0.0
ob_cube_001_cell_002.location = (-0.3563, -0.5432, 0.03116)
ob_cube_001_cell_002.lineart.crease_threshold = 0.0
ob_cube_001_cell_001.location = (0.39, -0.4256, 0.03045)
ob_cube_001_cell_001.lineart.crease_threshold = 0.0
ob_cube_001_cell.location = (0.6066, -0.3711, 0.003633)
ob_cube_001_cell.lineart.crease_threshold = 0.0

# ---- collection membership
col_collection_2.objects.link(ob_cube_001_cell_023)
col_collection_2.objects.link(ob_cube_001_cell_022)
col_collection_2.objects.link(ob_cube_001_cell_021)
col_collection_2.objects.link(ob_cube_001_cell_020)
col_collection_2.objects.link(ob_cube_001_cell_009)
col_collection_2.objects.link(ob_cube_001_cell_019)
col_collection_2.objects.link(ob_cube_001_cell_018)
col_collection_2.objects.link(ob_cube_001_cell_017)
col_collection_2.objects.link(ob_cube_001_cell_016)
col_collection_2.objects.link(ob_cube_001_cell_015)
col_collection_2.objects.link(ob_cube_001_cell_014)
col_collection_2.objects.link(ob_cube_001_cell_013)
col_collection_2.objects.link(ob_cube_001_cell_012)
col_collection_2.objects.link(ob_cube_001_cell_011)
col_collection_2.objects.link(ob_cube_001_cell_010)
col_collection_2.objects.link(ob_cube_001_cell_008)
col_collection_2.objects.link(ob_cube_001_cell_007)
col_collection_2.objects.link(ob_cube_001_cell_006)
col_collection_2.objects.link(ob_cube_001_cell_005)
col_collection_2.objects.link(ob_cube_001_cell_004)
col_collection_2.objects.link(ob_cube_001_cell_003)
col_collection_2.objects.link(ob_cube_001_cell_002)
col_collection_2.objects.link(ob_cube_001_cell_001)
col_collection_2.objects.link(ob_cube_001_cell)

# ---- scene / render settings (as saved in the file)
scene.frame_start = 1; scene.frame_end = 250; scene.frame_set(1)
scene.render.engine = 'BLENDER_EEVEE_NEXT'
scene.render.resolution_percentage = 50
scene.render.dither_intensity = 0.0
scene.cycles.use_denoising = False
scene.cycles.samples = 10
scene.cycles.sampling_pattern = 'TABULATED_SOBOL'
scene.cycles.light_sampling_threshold = 0.0
scene.cycles.use_adaptive_sampling = False
scene.cycles.use_light_tree = False
scene.cycles.blur_glossy = 0.0
scene.cycles.pixel_filter_type = 'GAUSSIAN'
scene.cycles.sample_clamp_indirect = 0.0
scene.view_settings.view_transform = 'Standard'
bpy.context.view_layer.update()

# ---- added for rendering (the .blend has no active camera and no usable light): camera, sun
cam_auto = bpy.data.cameras.new('AutoCamera')
cam_auto.lens = 50.0
cam_auto.sensor_width = 36.0
cam_auto.clip_end = 1000.0
ob_auto_camera = bpy.data.objects.new('AutoCamera', cam_auto)
scene.collection.objects.link(ob_auto_camera)
ob_auto_camera.location = (1.46518, -1.83737, 1.20692)
ob_auto_camera.rotation_euler = (1.09748, -7.21219e-08, 0.694738)
scene.camera = ob_auto_camera
light_auto_sun = bpy.data.lights.new('AutoSun', 'SUN')
light_auto_sun.energy = 3.0
light_auto_sun.angle = 0.0523599
ob_auto_sun = bpy.data.objects.new('AutoSun', light_auto_sun)
scene.collection.objects.link(ob_auto_sun)
ob_auto_sun.rotation_euler = (0.872665, 0.174533, 0.523599)
bpy.context.view_layer.update()

